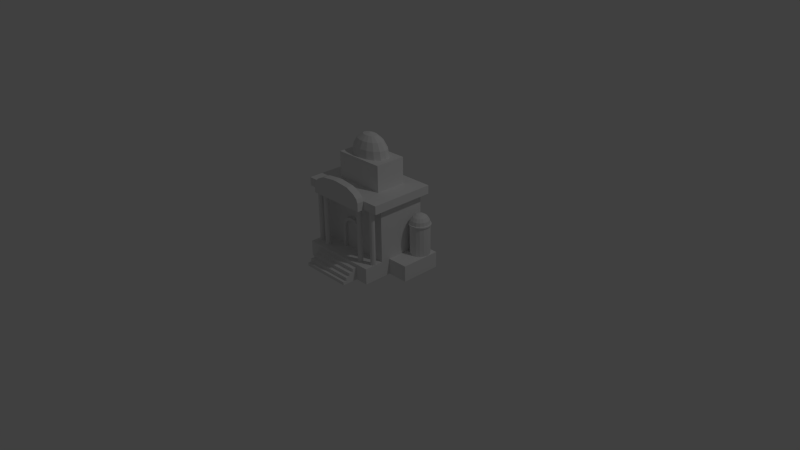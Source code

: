 # Source: Bank.blend  (saved by Blender 2.73.0; exported with 4.5.12 LTS)
import bpy
from mathutils import Matrix  # noqa: F401  (used for matrix-valued properties, if any)

bpy.ops.wm.read_factory_settings(use_empty=True)
scene = bpy.context.scene
scene.name = 'Scene'

# ---- collections
col_collection_1 = bpy.data.collections.new('Collection 1'); scene.collection.children.link(col_collection_1)

# ---- materials (node trees are filled in below, after node groups)
mat_material = bpy.data.materials.new('Material')
mat_material.alpha_threshold = 0.0
mat_material.roughness = 0.5
mat_material.line_color = (0.0, 0.0, 0.0, 1.0)

# ---- material node trees

# ---- world
world_world = bpy.data.worlds.new('World'); scene.world = world_world
world_world.color = (0.05088, 0.05088, 0.05088)
world_world.use_sun_shadow = False
world_world.sun_shadow_jitter_overblur = 0.0
world_world.cycles.sampling_method = 'MANUAL'
world_world.cycles.sample_map_resolution = 256

# ---- cameras
cam_camera = bpy.data.cameras.new('Camera')
cam_camera.clip_end = 100.0
cam_camera.lens = 35.0
cam_camera.sensor_width = 32.0
cam_camera.sensor_height = 18.0
cam_camera.ortho_scale = 7.314
cam_camera.dof.focus_distance = 0.0

# ---- lights
light_lamp = bpy.data.lights.new('Lamp', 'POINT')
light_lamp.transmission_factor = 0.0
light_lamp.cutoff_distance = 30.0
light_lamp.energy = 100.0
light_lamp.shadow_buffer_clip_start = 1.001
light_lamp.shadow_soft_size = 0.1
light_lamp.shadow_maximum_resolution = 0.006
light_lamp.use_absolute_resolution = True
light_lamp.cycles.use_multiple_importance_sampling = False

# ---- meshes
me_cube = bpy.data.meshes.new('Cube')
me_cube.from_pydata([(1.534, 0.6379, -1.0), (1.0, -0.3876, -1.0), (-1.0, -0.6196, -1.0), (-1.526, 0.6379, -1.0), (1.0, 0.6379, -0.5981), (1.0, -0.6196, -0.5981), (-1.0, -0.6196, -0.5981), (-1.0, 0.6379, -0.5981), (1.0, 0.6379, 0.7756), (1.0, -0.6196, 0.7756), (-1.0, -0.6196, 0.7756), (-1.0, 0.6379, 0.7756), (1.0, 0.6379, 0.9892), (1.0, -0.6196, 0.9892), (-1.0, -0.6196, 0.9892), (-1.0, 0.6379, 0.9892), (0.6582, 0.6379, -0.5981), (-0.6582, 0.6379, -0.5981), (0.6582, -0.6196, -0.5981), (-0.6582, -0.6196, -0.5981), (-1.0, -0.3876, -1.0), (1.0, 0.406, -0.5981), (1.0, -0.3876, -0.5981), (-1.0, -0.3876, -0.5981), (-1.0, 0.406, -0.5981), (0.6582, -0.3876, 0.9892), (-0.6582, 0.406, 0.9892), (-0.6582, -0.3876, -1.0), (0.6582, 0.406, 0.9892), (-0.6582, -0.3876, 0.9892), (0.6582, 0.406, 1.652), (0.6582, -0.3876, 1.652), (-0.6582, 0.406, 1.652), (-0.6582, -0.3876, 1.652), (1.163, 0.7377, 0.7756), (1.163, -0.927, 0.7756), (-1.163, -0.927, 0.7756), (-1.163, 0.7377, 0.7756), (1.163, 0.7377, 0.9892), (1.163, -0.927, 0.9892), (-1.163, -0.927, 0.9892), (-1.163, 0.7377, 0.9892), (0.7657, -0.927, 0.7756), (-0.7657, -0.927, 0.7756), (0.7657, -0.927, 0.9892), (-0.7657, -0.927, 0.9892), (1.534, 0.6379, -0.5981), (1.534, -0.3876, -1.0), (1.534, 0.406, -0.5981), (1.534, -0.3876, -0.5981), (-1.526, 0.6379, -0.5981), (-1.526, -0.3876, -1.0), (-1.526, -0.3876, -0.5981), (-1.526, 0.406, -0.5981), (-0.233, 0.01588, 2.147), (-0.4082, 0.01588, 2.03), (-0.5253, 0.01588, 1.854), (-0.5664, 0.01588, 1.648), (-0.2173, 0.0665, 2.147), (-0.3791, 0.1094, 2.03), (-0.4873, 0.1381, 1.854), (-0.5253, 0.1482, 1.648), (-0.1725, 0.1094, 2.147), (-0.2963, 0.1887, 2.03), (-0.3791, 0.2417, 1.854), (-0.4082, 0.2603, 1.648), (-0.1054, 0.1381, 2.147), (-0.1725, 0.2417, 2.03), (-0.2173, 0.3109, 1.854), (-0.233, 0.3352, 1.648), (-0.02634, 0.1482, 2.147), (-0.02634, 0.2603, 2.03), (-0.02634, 0.3352, 1.854), (-0.02634, 0.3616, 1.648), (-0.02634, 0.01588, 2.188), (0.05275, 0.1381, 2.147), (0.1198, 0.2417, 2.03), (0.1646, 0.3109, 1.854), (0.1803, 0.3352, 1.648), (0.1198, 0.1094, 2.147), (0.2437, 0.1887, 2.03), (0.3265, 0.2417, 1.854), (0.3555, 0.2603, 1.648), (0.1646, 0.0665, 2.147), (0.3265, 0.1094, 2.03), (0.4346, 0.1381, 1.854), (0.4726, 0.1482, 1.648), (0.1803, 0.01588, 2.147), (0.3555, 0.01588, 2.03), (0.4726, 0.01588, 1.854), (0.5137, 0.01588, 1.648), (0.1646, -0.03474, 2.147), (0.3265, -0.07766, 2.03), (0.4346, -0.1063, 1.854), (0.4726, -0.1164, 1.648), (0.1198, -0.07766, 2.147), (0.2437, -0.157, 2.03), (0.3265, -0.2099, 1.854), (0.3555, -0.2286, 1.648), (0.05275, -0.1063, 2.147), (0.1198, -0.2099, 2.03), (0.1646, -0.2792, 1.854), (0.1803, -0.3035, 1.648), (-0.02634, -0.1164, 2.147), (-0.02634, -0.2286, 2.03), (-0.02634, -0.3035, 1.854), (-0.02634, -0.3298, 1.648), (0.05711, -0.927, 1.307), (-0.05712, -0.927, 1.307), (-0.05712, -1.109, 1.307), (-0.1054, -0.1063, 2.147), (-0.1725, -0.2099, 2.03), (-0.2173, -0.2792, 1.854), (-0.233, -0.3035, 1.648), (0.05711, -1.109, 1.307), (0.7657, -1.109, 0.7756), (-0.7657, -1.109, 0.7756), (-0.1725, -0.07766, 2.147), (-0.2963, -0.157, 2.03), (-0.3791, -0.2099, 1.854), (-0.4082, -0.2286, 1.648), (0.7657, -1.109, 0.9892), (-0.7657, -1.109, 0.9892), (-0.7657, -0.927, 0.9892), (-0.2173, -0.03474, 2.147), (-0.3791, -0.07766, 2.03), (-0.4873, -0.1063, 1.854), (-0.5253, -0.1164, 1.648), (0.7657, -0.927, 0.9892), (-0.7657, -0.927, 0.7756), (0.7657, -0.927, 0.7756), (0.7275, -1.109, 1.082), (0.6198, -1.109, 1.175), (0.4115, -1.109, 1.268), (0.4115, -0.927, 1.268), (0.6198, -0.927, 1.175), (0.7275, -0.927, 1.082), (-0.7275, -0.927, 1.082), (-0.6198, -0.927, 1.175), (-0.4115, -0.927, 1.268), (-0.4115, -1.109, 1.268), (-0.6198, -1.109, 1.175), (-0.7275, -1.109, 1.082), (1.0, -1.119, -1.0), (-1.0, -1.119, -1.0), (1.0, -1.119, -0.5981), (-1.0, -1.119, -0.5981), (0.6582, -1.119, -1.0), (-0.6582, -1.119, -1.0), (0.6582, -1.119, -0.5981), (-0.6582, -1.119, -0.5981), (-0.9094, -0.7742, -0.5986), (-0.9094, -0.7742, 0.7756), (-0.8715, -0.7865, -0.5986), (-0.8715, -0.7865, 0.7756), (-0.848, -0.8188, -0.5986), (-0.848, -0.8188, 0.7756), (-0.848, -0.8587, -0.5986), (-0.848, -0.8587, 0.7756), (-0.8715, -0.891, -0.5986), (-0.8715, -0.891, 0.7756), (-0.9094, -0.9033, -0.5986), (-0.9094, -0.9033, 0.7756), (-0.9473, -0.891, -0.5986), (-0.9473, -0.891, 0.7756), (-0.9708, -0.8587, -0.5986), (-0.9708, -0.8587, 0.7756), (-0.9708, -0.8188, -0.5986), (-0.9708, -0.8188, 0.7756), (-0.9473, -0.7865, -0.5986), (-0.9473, -0.7865, 0.7756), (-0.5933, -0.8638, -0.5986), (-0.5933, -0.8638, 0.7756), (-0.5554, -0.8761, -0.5986), (-0.5554, -0.8761, 0.7756), (-0.5319, -0.9084, -0.5986), (-0.5319, -0.9084, 0.7756), (-0.5319, -0.9483, -0.5986), (-0.5319, -0.9483, 0.7756), (-0.5554, -0.9806, -0.5986), (-0.5554, -0.9806, 0.7756), (-0.5933, -0.9929, -0.5986), (-0.5933, -0.9929, 0.7756), (-0.6312, -0.9806, -0.5986), (-0.6312, -0.9806, 0.7756), (-0.6547, -0.9483, -0.5986), (-0.6547, -0.9483, 0.7756), (-0.6547, -0.9084, -0.5986), (-0.6547, -0.9084, 0.7756), (-0.6312, -0.8761, -0.5986), (-0.6312, -0.8761, 0.7756), (0.5978, -0.8638, -0.5986), (0.5978, -0.8638, 0.7756), (0.6358, -0.8761, -0.5986), (0.6358, -0.8761, 0.7756), (0.6592, -0.9084, -0.5986), (0.6592, -0.9084, 0.7756), (0.6592, -0.9483, -0.5986), (0.6592, -0.9483, 0.7756), (0.6358, -0.9806, -0.5986), (0.6358, -0.9806, 0.7756), (0.5978, -0.9929, -0.5986), (0.5978, -0.9929, 0.7756), (0.5599, -0.9806, -0.5986), (0.5599, -0.9806, 0.7756), (0.5364, -0.9483, -0.5986), (0.5364, -0.9483, 0.7756), (0.5364, -0.9084, -0.5986), (0.5364, -0.9084, 0.7756), (0.5599, -0.8761, -0.5986), (0.5599, -0.8761, 0.7756), (0.9368, -0.7742, -0.5986), (0.9368, -0.7742, 0.7756), (0.9748, -0.7865, -0.5986), (0.9748, -0.7865, 0.7756), (0.9982, -0.8188, -0.5986), (0.9982, -0.8188, 0.7756), (0.9982, -0.8587, -0.5986), (0.9982, -0.8587, 0.7756), (0.9748, -0.891, -0.5986), (0.9748, -0.891, 0.7756), (0.9368, -0.9033, -0.5986), (0.9368, -0.9033, 0.7756), (0.8989, -0.891, -0.5986), (0.8989, -0.891, 0.7756), (0.8754, -0.8587, -0.5986), (0.8754, -0.8587, 0.7756), (0.8754, -0.8188, -0.5986), (0.8754, -0.8188, 0.7756), (0.8989, -0.7865, -0.5986), (0.8989, -0.7865, 0.7756), (-1.516, 0.3514, -0.5982), (1.184, 0.3514, 0.4137), (1.104, 0.3514, 0.3597), (1.05, 0.3514, 0.279), (1.031, 0.3514, 0.1838), (-1.497, 0.4466, -0.5982), (-1.444, 0.5273, -0.5982), (-1.497, 0.2562, 0.1838), (-1.48, 0.2634, 0.279), (-1.43, 0.2841, 0.3597), (1.192, 0.3878, 0.4137), (1.117, 0.4187, 0.3597), (1.067, 0.4393, 0.279), (1.05, 0.4466, 0.1838), (-1.356, 0.3149, 0.4137), (-1.363, 0.5812, -0.5982), (-1.268, 0.6002, -0.5982), (-1.172, 0.5812, -0.5982), (-1.444, 0.1755, 0.1838), (1.212, 0.4187, 0.4137), (1.155, 0.4758, 0.3597), (1.117, 0.5139, 0.279), (1.104, 0.5273, 0.1838), (-1.43, 0.1889, 0.279), (-1.392, 0.227, 0.3597), (-1.335, 0.2841, 0.4137), (-1.092, 0.5273, -0.5982), (-1.038, 0.4466, -0.5982), (1.243, 0.4393, 0.4137), (1.212, 0.5139, 0.3597), (1.192, 0.5637, 0.279), (1.184, 0.5812, 0.1838), (-1.019, 0.3514, -0.5982), (-1.363, 0.1215, 0.1838), (-1.356, 0.139, 0.279), (-1.335, 0.1889, 0.3597), (-1.304, 0.2634, 0.4137), (1.28, 0.4466, 0.4137), (1.28, 0.5273, 0.3597), (1.28, 0.5812, 0.279), (1.28, 0.6002, 0.1838), (-1.038, 0.2562, -0.5982), (-1.092, 0.1755, -0.5982), (-1.172, 0.1215, -0.5982), (-1.268, 0.1026, 0.1838), (1.28, 0.3514, 0.4326), (1.316, 0.4393, 0.4137), (1.347, 0.5139, 0.3597), (1.368, 0.5637, 0.279), (1.375, 0.5812, 0.1838), (-1.268, 0.1215, 0.279), (-1.268, 0.1755, 0.3597), (-1.268, 0.2562, 0.4137), (-1.268, 0.1026, -0.5982), (-1.363, 0.1215, -0.5982), (1.347, 0.4187, 0.4137), (1.404, 0.4758, 0.3597), (1.442, 0.5139, 0.279), (1.455, 0.5273, 0.1838), (-1.444, 0.1755, -0.5982), (-1.172, 0.1215, 0.1838), (-1.18, 0.139, 0.279), (-1.2, 0.1889, 0.3597), (-1.231, 0.2634, 0.4137), (1.368, 0.3878, 0.4137), (1.442, 0.4187, 0.3597), (1.492, 0.4393, 0.279), (1.509, 0.4466, 0.1838), (-1.497, 0.2562, -0.5982), (-1.092, 0.1755, 0.1838), (-1.105, 0.1889, 0.279), (-1.143, 0.227, 0.3597), (-1.2, 0.2841, 0.4137), (1.375, 0.3514, 0.4137), (1.455, 0.3514, 0.3597), (1.509, 0.3514, 0.279), (1.528, 0.3514, 0.1838), (-1.038, 0.2562, 0.1838), (-1.055, 0.2634, 0.279), (-1.105, 0.2841, 0.3597), (-1.18, 0.3149, 0.4137), (-1.019, 0.3514, 0.1838), (1.368, 0.3149, 0.4137), (1.442, 0.2841, 0.3597), (1.492, 0.2634, 0.279), (1.509, 0.2562, 0.1838), (-1.038, 0.3514, 0.279), (-1.092, 0.3514, 0.3597), (-1.172, 0.3514, 0.4137), (-1.038, 0.4466, 0.1838), (-1.055, 0.4393, 0.279), (1.347, 0.2841, 0.4137), (1.404, 0.227, 0.3597), (1.442, 0.1889, 0.279), (1.455, 0.1755, 0.1838), (-1.105, 0.4187, 0.3597), (-1.18, 0.3878, 0.4137), (1.05, 0.2562, -0.5982), (-1.092, 0.5273, 0.1838), (-1.105, 0.5139, 0.279), (1.316, 0.2634, 0.4137), (1.347, 0.1889, 0.3597), (1.368, 0.139, 0.279), (1.375, 0.1215, 0.1838), (1.104, 0.1755, -0.5982), (1.184, 0.1215, -0.5982), (1.28, 0.1026, -0.5982), (-1.143, 0.4758, 0.3597), (-1.2, 0.4187, 0.4137), (1.28, 0.2562, 0.4137), (1.28, 0.1755, 0.3597), (1.28, 0.1215, 0.279), (1.28, 0.1026, 0.1838), (1.375, 0.1215, -0.5982), (1.455, 0.1755, -0.5982), (1.509, 0.2562, -0.5982), (-1.172, 0.5812, 0.1838), (-1.18, 0.5637, 0.279), (1.243, 0.2634, 0.4137), (1.212, 0.1889, 0.3597), (1.192, 0.139, 0.279), (1.184, 0.1215, 0.1838), (1.528, 0.3514, -0.5982), (1.509, 0.4466, -0.5982), (1.455, 0.5273, -0.5982), (-1.2, 0.5139, 0.3597), (-1.231, 0.4393, 0.4137), (1.212, 0.2841, 0.4137), (1.155, 0.227, 0.3597), (1.117, 0.1889, 0.279), (1.104, 0.1755, 0.1838), (1.375, 0.5812, -0.5982), (1.28, 0.6002, -0.5982), (1.184, 0.5812, -0.5982), (-1.268, 0.3514, 0.4326), (-1.268, 0.6002, 0.1838), (1.192, 0.3149, 0.4137), (1.117, 0.2841, 0.3597), (1.067, 0.2634, 0.279), (1.05, 0.2562, 0.1838), (1.104, 0.5273, -0.5982), (1.05, 0.4466, -0.5982), (1.031, 0.3514, -0.5982), (-1.268, 0.5812, 0.279), (-1.268, 0.5273, 0.3597), (-1.268, 0.4466, 0.4137), (-1.363, 0.5812, 0.1838), (-1.356, 0.5637, 0.279), (-1.335, 0.5139, 0.3597), (-1.304, 0.4393, 0.4137), (-1.444, 0.5273, 0.1838), (-1.43, 0.5139, 0.279), (-1.392, 0.4758, 0.3597), (-1.335, 0.4187, 0.4137), (-1.497, 0.4466, 0.1838), (-1.48, 0.4393, 0.279), (-1.43, 0.4187, 0.3597), (-1.356, 0.3878, 0.4137), (-1.516, 0.3514, 0.1838), (-1.497, 0.3514, 0.279), (-1.444, 0.3514, 0.3597), (-1.363, 0.3514, 0.4137), (1.031, 0.3514, 0.1838), (1.05, 0.4466, 0.1838), (1.104, 0.5273, 0.1838), (1.184, 0.5812, 0.1838), (1.28, 0.6002, 0.1838), (1.375, 0.5812, 0.1838), (1.455, 0.5273, 0.1838), (1.509, 0.4466, 0.1838), (1.528, 0.3514, 0.1838), (1.509, 0.2562, 0.1838), (1.455, 0.1755, 0.1838), (1.375, 0.1215, 0.1838), (1.28, 0.1026, 0.1838), (1.184, 0.1215, 0.1838), (1.104, 0.1755, 0.1838), (1.05, 0.2562, 0.1838), (1.509, 0.2562, 0.1496), (1.104, 0.5273, 0.1496), (1.05, 0.2562, 0.1496), (1.104, 0.1755, 0.1496), (1.528, 0.3514, 0.1496), (1.455, 0.1755, 0.1496), (1.455, 0.5273, 0.1496), (1.184, 0.1215, 0.1496), (1.375, 0.1215, 0.1496), (1.05, 0.4466, 0.1496), (1.375, 0.5812, 0.1496), (1.28, 0.1026, 0.1496), (1.509, 0.4466, 0.1496), (1.184, 0.5812, 0.1496), (1.28, 0.6002, 0.1496), (1.031, 0.3514, 0.1496), (1.031, 0.3514, 0.1838), (1.05, 0.4466, 0.1838), (1.104, 0.5273, 0.1838), (1.184, 0.5812, 0.1838), (1.28, 0.6002, 0.1838), (1.375, 0.5812, 0.1838), (1.455, 0.5273, 0.1838), (1.509, 0.4466, 0.1838), (1.528, 0.3514, 0.1838), (1.509, 0.2562, 0.1838), (1.455, 0.1755, 0.1838), (1.375, 0.1215, 0.1838), (1.28, 0.1026, 0.1838), (1.184, 0.1215, 0.1838), (1.104, 0.1755, 0.1838), (1.05, 0.2562, 0.1838), (1.509, 0.2562, 0.1496), (1.104, 0.5273, 0.1496), (1.05, 0.2562, 0.1496), (1.104, 0.1755, 0.1496), (1.528, 0.3514, 0.1496), (1.455, 0.1755, 0.1496), (1.455, 0.5273, 0.1496), (1.184, 0.1215, 0.1496), (1.375, 0.1215, 0.1496), (1.05, 0.4466, 0.1496), (1.375, 0.5812, 0.1496), (1.28, 0.1026, 0.1496), (1.509, 0.4466, 0.1496), (1.184, 0.5812, 0.1496), (1.28, 0.6002, 0.1496), (1.031, 0.3514, 0.1496), (1.008, 0.3514, 0.1838), (1.029, 0.4552, 0.1838), (1.088, 0.5432, 0.1838), (1.176, 0.6021, 0.1838), (1.28, 0.6227, 0.1838), (1.383, 0.6021, 0.1838), (1.471, 0.5432, 0.1838), (1.53, 0.4552, 0.1838), (1.551, 0.3514, 0.1838), (1.53, 0.2476, 0.1838), (1.471, 0.1595, 0.1838), (1.383, 0.1007, 0.1838), (1.28, 0.08006, 0.1838), (1.176, 0.1007, 0.1838), (1.088, 0.1595, 0.1838), (1.029, 0.2476, 0.1838), (1.53, 0.2476, 0.1496), (1.088, 0.5432, 0.1496), (1.029, 0.2476, 0.1496), (1.088, 0.1595, 0.1496), (1.551, 0.3514, 0.1496), (1.471, 0.1595, 0.1496), (1.471, 0.5432, 0.1496), (1.176, 0.1007, 0.1496), (1.383, 0.1007, 0.1496), (1.029, 0.4552, 0.1496), (1.383, 0.6021, 0.1496), (1.28, 0.08006, 0.1496), (1.53, 0.4552, 0.1496), (1.176, 0.6021, 0.1496), (1.28, 0.6227, 0.1496), (1.008, 0.3514, 0.1496), (-1.516, 0.3514, 0.1838), (-1.497, 0.4466, 0.1838), (-1.444, 0.5273, 0.1838), (-1.363, 0.5812, 0.1838), (-1.268, 0.6002, 0.1838), (-1.172, 0.5812, 0.1838), (-1.092, 0.5273, 0.1838), (-1.038, 0.4466, 0.1838), (-1.019, 0.3514, 0.1838), (-1.038, 0.2562, 0.1838), (-1.092, 0.1755, 0.1838), (-1.172, 0.1215, 0.1838), (-1.268, 0.1026, 0.1838), (-1.363, 0.1215, 0.1838), (-1.444, 0.1755, 0.1838), (-1.497, 0.2562, 0.1838), (-1.038, 0.2562, 0.1496), (-1.444, 0.5273, 0.1496), (-1.497, 0.2562, 0.1496), (-1.444, 0.1755, 0.1496), (-1.019, 0.3514, 0.1496), (-1.092, 0.1755, 0.1496), (-1.092, 0.5273, 0.1496), (-1.363, 0.1215, 0.1496), (-1.172, 0.1215, 0.1496), (-1.497, 0.4466, 0.1496), (-1.172, 0.5812, 0.1496), (-1.268, 0.1026, 0.1496), (-1.038, 0.4466, 0.1496), (-1.363, 0.5812, 0.1496), (-1.268, 0.6002, 0.1496), (-1.516, 0.3514, 0.1496), (-1.516, 0.3514, 0.1838), (-1.497, 0.4466, 0.1838), (-1.444, 0.5273, 0.1838), (-1.363, 0.5812, 0.1838), (-1.268, 0.6002, 0.1838), (-1.172, 0.5812, 0.1838), (-1.092, 0.5273, 0.1838), (-1.038, 0.4466, 0.1838), (-1.019, 0.3514, 0.1838), (-1.038, 0.2562, 0.1838), (-1.092, 0.1755, 0.1838), (-1.172, 0.1215, 0.1838), (-1.268, 0.1026, 0.1838), (-1.363, 0.1215, 0.1838), (-1.444, 0.1755, 0.1838), (-1.497, 0.2562, 0.1838), (-1.038, 0.2562, 0.1496), (-1.444, 0.5273, 0.1496), (-1.497, 0.2562, 0.1496), (-1.444, 0.1755, 0.1496), (-1.019, 0.3514, 0.1496), (-1.092, 0.1755, 0.1496), (-1.092, 0.5273, 0.1496), (-1.363, 0.1215, 0.1496), (-1.172, 0.1215, 0.1496), (-1.497, 0.4466, 0.1496), (-1.172, 0.5812, 0.1496), (-1.268, 0.1026, 0.1496), (-1.038, 0.4466, 0.1496), (-1.363, 0.5812, 0.1496), (-1.268, 0.6002, 0.1496), (-1.516, 0.3514, 0.1496), (-1.539, 0.3514, 0.1838), (-1.518, 0.4552, 0.1838), (-1.46, 0.5432, 0.1838), (-1.371, 0.6021, 0.1838), (-1.268, 0.6227, 0.1838), (-1.164, 0.6021, 0.1838), (-1.076, 0.5432, 0.1838), (-1.017, 0.4552, 0.1838), (-0.9963, 0.3514, 0.1838), (-1.017, 0.2476, 0.1838), (-1.076, 0.1595, 0.1838), (-1.164, 0.1007, 0.1838), (-1.268, 0.08006, 0.1838), (-1.371, 0.1007, 0.1838), (-1.46, 0.1595, 0.1838), (-1.518, 0.2476, 0.1838), (-1.017, 0.2476, 0.1496), (-1.46, 0.5432, 0.1496), (-1.518, 0.2476, 0.1496), (-1.46, 0.1595, 0.1496), (-0.9963, 0.3514, 0.1496), (-1.076, 0.1595, 0.1496), (-1.076, 0.5432, 0.1496), (-1.371, 0.1007, 0.1496), (-1.164, 0.1007, 0.1496), (-1.518, 0.4552, 0.1496), (-1.164, 0.6021, 0.1496), (-1.268, 0.08006, 0.1496), (-1.017, 0.4552, 0.1496), (-1.371, 0.6021, 0.1496), (-1.268, 0.6227, 0.1496), (-1.539, 0.3514, 0.1496), (0.6582, -1.119, -1.0), (-0.6582, -1.119, -1.0), (0.6582, -1.119, -0.5981), (-0.6582, -1.119, -0.5981), (0.6582, -1.119, -0.6785), (0.6582, -1.119, -0.7588), (0.6582, -1.119, -0.8392), (0.6582, -1.119, -0.9196), (-0.6582, -1.119, -0.6785), (-0.6582, -1.119, -0.7588), (-0.6582, -1.119, -0.8392), (-0.6582, -1.119, -0.9196), (0.6582, -1.119, -0.6785), (0.6582, -1.119, -0.7588), (0.6582, -1.119, -0.8392), (0.6582, -1.119, -0.9196), (-0.6582, -1.119, -0.6785), (-0.6582, -1.119, -0.7588), (-0.6582, -1.119, -0.8392), (-0.6582, -1.119, -0.9196), (0.6582, -1.119, -1.0), (-0.6582, -1.119, -1.0), (0.6582, -1.119, -0.6785), (0.6582, -1.119, -0.7588), (0.6582, -1.119, -0.8392), (0.6582, -1.119, -0.9196), (-0.6582, -1.119, -0.6785), (-0.6582, -1.119, -0.7588), (-0.6582, -1.119, -0.8392), (-0.6582, -1.119, -0.9196), (0.6582, -1.232, -0.6785), (0.6582, -1.232, -0.7588), (-0.2024, -0.6951, -0.598), (-0.2822, -0.6168, -0.006629), (-0.6582, -1.232, -0.6785), (-0.6582, -1.232, -0.7588), (-0.2822, -0.6951, -0.598), (-0.2024, -0.6168, -0.598), (-0.2024, -0.6951, -0.006629), (0.6582, -1.336, -0.7588), (0.6582, -1.336, -0.8392), (-0.2822, -0.6951, -0.006629), (-0.6582, -1.336, -0.7588), (-0.6582, -1.336, -0.8392), (-0.2822, -0.6168, -0.598), (-0.2024, -0.6168, -0.006629), (0.6582, -1.434, -0.8392), (0.6582, -1.434, -0.9196), (-0.6582, -1.434, -0.8392), (-0.6582, -1.434, -0.9196), (0.6582, -1.523, -1.0), (-0.6582, -1.523, -1.0), (0.6582, -1.523, -0.9196), (-0.6582, -1.523, -0.9196), (-0.2309, -0.6168, 0.1115), (-0.1659, -0.6951, 0.06504), (-0.2309, -0.6951, 0.1115), (-0.1659, -0.6168, 0.06504), (-0.138, -0.6168, 0.1882), (-0.09156, -0.6951, 0.1231), (-0.138, -0.6951, 0.1882), (-0.09156, -0.6168, 0.1231), (0.006424, -0.6168, 0.2234), (0.006386, -0.6951, 0.1434), (0.006424, -0.6951, 0.2234), (0.006386, -0.6168, 0.1434), (0.1538, -0.6168, 0.1919), (0.1089, -0.6951, 0.1257), (0.1538, -0.6951, 0.1919), (0.1089, -0.6168, 0.1257), (0.2478, -0.6168, 0.1087), (0.1809, -0.6951, 0.06509), (0.2478, -0.6951, 0.1087), (0.1809, -0.6168, 0.06509), (0.3001, -0.6168, -0.006502), (0.2202, -0.6951, -0.006916), (0.3001, -0.6951, -0.006502), (0.2202, -0.6168, -0.006916), (0.3, -0.6168, -0.5981), (0.22, -0.6951, -0.5981), (0.3, -0.6951, -0.5981), (0.22, -0.6168, -0.5981)], [], [(53, 50, 3, 51, 52), (23, 24, 53, 52), (10, 9, 42, 43), (26, 15, 14, 29), (25, 28, 30, 31), (12, 15, 26, 28), (21, 22, 49, 48), (46, 48, 49, 47, 0), (2, 20, 27, 1, 143, 147, 148, 144), (30, 32, 33, 31), (625, 631, 632, 610, 609), (42, 35, 39, 44), (34, 37, 41, 38), (36, 43, 45, 40), (42, 44, 128, 130), (12, 13, 39, 38), (14, 15, 41, 40), (23, 6, 10, 11, 7, 24), (17, 7, 11, 8, 4, 16), (15, 12, 38, 41), (11, 10, 36, 37), (13, 44, 39), (9, 35, 42), (13, 14, 45, 44), (12, 28, 25, 13), (8, 11, 37, 34), (4, 21, 48, 46), (1, 47, 49, 22), (24, 7, 50, 53), (57, 56, 60, 61), (56, 55, 59, 60), (55, 54, 58, 59), (61, 60, 64, 65), (60, 59, 63, 64), (59, 58, 62, 63), (65, 64, 68, 69), (64, 63, 67, 68), (63, 62, 66, 67), (69, 68, 72, 73), (68, 67, 71, 72), (67, 66, 70, 71), (73, 72, 77, 78), (72, 71, 76, 77), (71, 70, 75, 76), (78, 77, 81, 82), (77, 76, 80, 81), (76, 75, 79, 80), (82, 81, 85, 86), (81, 80, 84, 85), (80, 79, 83, 84), (86, 85, 89, 90), (85, 84, 88, 89), (84, 83, 87, 88), (90, 89, 93, 94), (89, 88, 92, 93), (88, 87, 91, 92), (94, 93, 97, 98), (93, 92, 96, 97), (92, 91, 95, 96), (98, 97, 101, 102), (97, 96, 100, 101), (96, 95, 99, 100), (140, 133, 114, 109), (139, 140, 109, 108), (133, 134, 107, 114), (102, 101, 105, 106), (101, 100, 104, 105), (100, 99, 103, 104), (134, 139, 108, 107), (123, 129, 116, 122), (107, 108, 109, 114), (106, 105, 112, 113), (105, 104, 111, 112), (104, 103, 110, 111), (43, 42, 130, 129), (116, 115, 121, 122), (129, 130, 115, 116), (113, 112, 119, 120), (112, 111, 118, 119), (111, 110, 117, 118), (130, 128, 121, 115), (45, 43, 129, 123), (44, 45, 123, 128), (120, 119, 126, 127), (119, 118, 125, 126), (118, 117, 124, 125), (54, 74, 58), (58, 74, 62), (62, 74, 66), (66, 74, 70), (70, 74, 75), (75, 74, 79), (79, 74, 83), (83, 74, 87), (87, 74, 91), (91, 74, 95), (95, 74, 99), (99, 74, 103), (103, 74, 110), (110, 74, 117), (117, 74, 124), (127, 126, 56, 57), (126, 125, 55, 56), (125, 124, 54, 55), (124, 74, 54), (128, 123, 137, 136), (136, 137, 138, 135), (135, 138, 139, 134), (121, 128, 136, 131), (131, 136, 135, 132), (132, 135, 134, 133), (123, 122, 142, 137), (137, 142, 141, 138), (138, 141, 140, 139), (122, 121, 131, 142), (142, 131, 132, 141), (141, 132, 133, 140), (596, 148, 586, 604), (22, 5, 145, 143, 1), (18, 5, 9, 10, 6, 19), (23, 52, 51, 20), (151, 152, 154, 153), (153, 154, 156, 155), (155, 156, 158, 157), (157, 158, 160, 159), (159, 160, 162, 161), (161, 162, 164, 163), (163, 164, 166, 165), (165, 166, 168, 167), (169, 170, 152, 151), (167, 168, 170, 169), (171, 172, 174, 173), (173, 174, 176, 175), (175, 176, 178, 177), (177, 178, 180, 179), (179, 180, 182, 181), (181, 182, 184, 183), (183, 184, 186, 185), (185, 186, 188, 187), (189, 190, 172, 171), (187, 188, 190, 189), (191, 192, 194, 193), (193, 194, 196, 195), (195, 196, 198, 197), (197, 198, 200, 199), (199, 200, 202, 201), (201, 202, 204, 203), (203, 204, 206, 205), (205, 206, 208, 207), (209, 210, 192, 191), (207, 208, 210, 209), (211, 212, 214, 213), (213, 214, 216, 215), (215, 216, 218, 217), (217, 218, 220, 219), (219, 220, 222, 221), (221, 222, 224, 223), (223, 224, 226, 225), (225, 226, 228, 227), (229, 230, 212, 211), (227, 228, 230, 229), (378, 379, 375, 374), (320, 321, 317, 312), (516, 512, 285, 284), (235, 234, 243, 244), (234, 233, 242, 243), (233, 232, 241, 242), (515, 511, 257, 248), (357, 365, 339), (312, 317, 309, 308), (244, 243, 252, 253), (243, 242, 251, 252), (242, 241, 250, 251), (300, 301, 292, 291), (383, 384, 380, 379), (382, 383, 379, 378), (253, 252, 261, 262), (252, 251, 260, 261), (251, 250, 259, 260), (517, 509, 263, 258), (519, 515, 248, 247), (267, 365, 256), (294, 365, 283), (262, 261, 270, 271), (261, 260, 269, 270), (260, 259, 268, 269), (377, 378, 374, 366), (379, 380, 376, 375), (508, 507, 299, 290), (392, 365, 388), (255, 256, 245, 240), (271, 270, 279, 280), (270, 269, 278, 279), (269, 268, 277, 278), (366, 374, 348, 347), (520, 514, 236, 231), (301, 302, 293, 292), (265, 266, 255, 254), (264, 265, 254, 249), (280, 279, 288, 289), (279, 278, 287, 288), (278, 277, 286, 287), (513, 516, 284, 274), (282, 283, 267, 266), (509, 505, 272, 263), (506, 518, 246, 237), (302, 303, 294, 293), (289, 288, 297, 298), (288, 287, 296, 297), (287, 286, 295, 296), (281, 282, 266, 265), (275, 281, 265, 264), (321, 326, 318, 317), (514, 506, 237, 236), (310, 311, 303, 302), (298, 297, 306, 307), (297, 296, 305, 306), (296, 295, 304, 305), (511, 517, 258, 257), (510, 513, 274, 273), (348, 356, 338, 330), (318, 319, 311, 310), (326, 327, 319, 318), (307, 306, 315, 316), (306, 305, 314, 315), (305, 304, 313, 314), (384, 365, 380), (388, 365, 384), (413, 409, 346, 353), (329, 330, 321, 320), (356, 357, 339, 338), (316, 315, 324, 325), (315, 314, 323, 324), (314, 313, 322, 323), (266, 267, 256, 255), (518, 519, 247, 246), (419, 415, 355, 362), (418, 410, 371, 372), (420, 416, 336, 337), (325, 324, 333, 334), (324, 323, 332, 333), (323, 322, 331, 332), (507, 520, 231, 299), (293, 294, 283, 282), (410, 422, 364, 371), (416, 412, 335, 336), (409, 414, 345, 346), (334, 333, 342, 343), (333, 332, 341, 342), (332, 331, 340, 341), (292, 293, 282, 281), (291, 292, 281, 275), (411, 424, 373, 328), (414, 417, 344, 345), (415, 421, 354, 355), (343, 342, 351, 352), (342, 341, 350, 351), (341, 340, 349, 350), (254, 255, 240, 239), (376, 365, 357), (421, 413, 353, 354), (422, 423, 363, 364), (412, 411, 328, 335), (352, 351, 360, 361), (351, 350, 359, 360), (350, 349, 358, 359), (327, 365, 319), (338, 339, 327, 326), (423, 419, 362, 363), (424, 418, 372, 373), (417, 420, 337, 344), (361, 360, 369, 370), (360, 359, 368, 369), (359, 358, 367, 368), (330, 338, 326, 321), (245, 365, 392), (249, 254, 239, 238), (380, 365, 376), (339, 365, 327), (319, 365, 311), (512, 508, 290, 285), (238, 239, 390, 389), (308, 309, 301, 300), (375, 376, 357, 356), (232, 276, 241), (381, 382, 378, 377), (241, 276, 250), (317, 318, 310, 309), (250, 276, 259), (240, 245, 392, 391), (259, 276, 268), (385, 386, 382, 381), (268, 276, 277), (386, 387, 383, 382), (277, 276, 286), (387, 388, 384, 383), (286, 276, 295), (505, 510, 273, 272), (295, 276, 304), (389, 390, 386, 385), (304, 276, 313), (390, 391, 387, 386), (313, 276, 322), (391, 392, 388, 387), (322, 276, 331), (303, 365, 294), (331, 276, 340), (283, 365, 267), (340, 276, 349), (239, 240, 391, 390), (349, 276, 358), (311, 365, 303), (358, 276, 367), (347, 348, 330, 329), (374, 375, 356, 348), (256, 365, 245), (309, 310, 302, 301), (370, 369, 234, 235), (369, 368, 233, 234), (368, 367, 232, 233), (367, 276, 232), (10, 43, 36), (37, 36, 40, 41), (21, 4, 8, 9, 5, 22), (25, 29, 14, 13), (29, 25, 31, 33), (28, 26, 32, 30), (26, 29, 33, 32), (334, 325, 403, 404), (298, 289, 399, 400), (262, 253, 395, 396), (352, 361, 407, 406), (325, 316, 402, 403), (289, 280, 398, 399), (253, 244, 394, 395), (343, 352, 406, 405), (316, 307, 401, 402), (280, 271, 397, 398), (244, 235, 393, 394), (343, 334, 404, 405), (307, 298, 400, 401), (271, 262, 396, 397), (361, 370, 408, 407), (370, 235, 393, 408), (244, 253, 427, 426), (423, 422, 454, 455), (409, 413, 445, 441), (280, 289, 431, 430), (421, 415, 447, 453), (316, 325, 435, 434), (424, 411, 443, 456), (352, 361, 439, 438), (253, 262, 428, 427), (412, 416, 448, 444), (289, 298, 432, 431), (418, 424, 456, 450), (416, 420, 452, 448), (325, 334, 436, 435), (411, 412, 444, 443), (415, 419, 451, 447), (454, 442, 474, 486), (437, 438, 470, 469), (426, 427, 459, 458), (451, 455, 487, 483), (442, 450, 482, 474), (439, 440, 472, 471), (428, 429, 461, 460), (455, 454, 486, 487), (441, 445, 477, 473), (435, 436, 468, 467), (430, 431, 463, 462), (453, 447, 479, 485), (432, 433, 465, 464), (456, 443, 475, 488), (436, 437, 469, 468), (444, 448, 480, 476), (343, 352, 438, 437), (410, 418, 450, 442), (419, 423, 455, 451), (307, 316, 434, 433), (422, 410, 442, 454), (420, 417, 449, 452), (271, 280, 430, 429), (414, 409, 441, 446), (235, 244, 426, 425), (334, 343, 437, 436), (417, 414, 446, 449), (298, 307, 433, 432), (413, 421, 453, 445), (262, 271, 429, 428), (361, 370, 440, 439), (370, 235, 425, 440), (468, 469, 484, 481), (457, 458, 482, 488), (461, 462, 483, 487), (471, 472, 475, 476), (460, 461, 487, 486), (464, 465, 477, 485), (463, 464, 485, 479), (467, 468, 481, 478), (472, 457, 488, 475), (466, 467, 478, 473), (470, 471, 476, 480), (459, 460, 486, 474), (469, 470, 480, 484), (458, 459, 474, 482), (462, 463, 479, 483), (465, 466, 473, 477), (452, 449, 481, 484), (446, 441, 473, 478), (433, 434, 466, 465), (449, 446, 478, 481), (431, 432, 464, 463), (445, 453, 485, 477), (429, 430, 462, 461), (440, 425, 457, 472), (447, 451, 483, 479), (443, 444, 476, 475), (427, 428, 460, 459), (438, 439, 471, 470), (448, 452, 484, 480), (450, 456, 488, 482), (425, 426, 458, 457), (434, 435, 467, 466), (291, 300, 499, 500), (320, 329, 495, 496), (377, 381, 491, 492), (264, 249, 503, 502), (300, 308, 498, 499), (329, 347, 494, 495), (381, 385, 490, 491), (275, 264, 502, 501), (308, 312, 497, 498), (347, 366, 493, 494), (385, 389, 489, 490), (275, 291, 500, 501), (312, 320, 496, 497), (366, 377, 492, 493), (249, 238, 504, 503), (238, 389, 489, 504), (385, 381, 523, 522), (519, 518, 550, 551), (505, 509, 541, 537), (347, 329, 527, 526), (517, 511, 543, 549), (308, 300, 531, 530), (520, 507, 539, 552), (264, 249, 535, 534), (381, 377, 524, 523), (508, 512, 544, 540), (329, 320, 528, 527), (514, 520, 552, 546), (512, 516, 548, 544), (300, 291, 532, 531), (507, 508, 540, 539), (511, 515, 547, 543), (550, 538, 570, 582), (533, 534, 566, 565), (522, 523, 555, 554), (547, 551, 583, 579), (538, 546, 578, 570), (535, 536, 568, 567), (524, 525, 557, 556), (551, 550, 582, 583), (537, 541, 573, 569), (531, 532, 564, 563), (526, 527, 559, 558), (549, 543, 575, 581), (528, 529, 561, 560), (552, 539, 571, 584), (532, 533, 565, 564), (540, 544, 576, 572), (275, 264, 534, 533), (506, 514, 546, 538), (515, 519, 551, 547), (312, 308, 530, 529), (518, 506, 538, 550), (516, 513, 545, 548), (366, 347, 526, 525), (510, 505, 537, 542), (389, 385, 522, 521), (291, 275, 533, 532), (513, 510, 542, 545), (320, 312, 529, 528), (509, 517, 549, 541), (377, 366, 525, 524), (249, 238, 536, 535), (238, 389, 521, 536), (564, 565, 580, 577), (553, 554, 578, 584), (557, 558, 579, 583), (567, 568, 571, 572), (556, 557, 583, 582), (560, 561, 573, 581), (559, 560, 581, 575), (563, 564, 577, 574), (568, 553, 584, 571), (562, 563, 574, 569), (566, 567, 572, 576), (555, 556, 582, 570), (565, 566, 576, 580), (554, 555, 570, 578), (558, 559, 575, 579), (561, 562, 569, 573), (548, 545, 577, 580), (542, 537, 569, 574), (529, 530, 562, 561), (545, 542, 574, 577), (527, 528, 560, 559), (541, 549, 581, 573), (525, 526, 558, 557), (536, 521, 553, 568), (543, 547, 579, 575), (539, 540, 572, 571), (523, 524, 556, 555), (534, 535, 567, 566), (544, 548, 580, 576), (546, 552, 584, 578), (521, 522, 554, 553), (530, 531, 563, 562), (597, 587, 588, 601), (589, 149, 587, 597), (149, 150, 588, 587), (148, 147, 585, 586), (147, 592, 600, 585), (592, 591, 599, 600), (591, 590, 598, 599), (590, 589, 597, 598), (601, 602, 612, 611), (602, 603, 613, 612), (603, 604, 614, 613), (597, 601, 611, 607), (150, 593, 601, 588), (593, 594, 602, 601), (594, 595, 603, 602), (595, 596, 604, 603), (5, 18, 19, 6, 146, 150, 149, 145), (6, 23, 20, 2, 144, 146), (593, 150, 146, 144, 148, 596, 595, 594), (611, 612, 620, 619), (607, 611, 619, 615), (600, 599, 609, 610), (599, 598, 608, 609), (598, 597, 607, 608), (604, 586, 606, 614), (585, 600, 610, 605), (586, 585, 605, 606), (618, 626, 641, 639), (616, 620, 627, 624), (616, 615, 619, 620), (608, 607, 615, 616), (616, 624, 625, 609, 608), (625, 628, 633, 631), (625, 624, 627, 628), (613, 628, 627, 620, 612), (614, 634, 633, 628, 613), (632, 634, 638, 637), (632, 631, 633, 634), (632, 637, 635, 605, 610), (630, 623, 617, 622), (635, 637, 638, 636), (623, 626, 621, 617), (626, 618, 629, 621), (606, 605, 635, 636), (145, 149, 589, 590, 591, 592, 147, 143), (3, 50, 7, 17, 16, 4, 46, 0), (20, 51, 3, 0, 47, 1, 27), (35, 34, 38, 39), (14, 40, 45), (9, 8, 34, 35), (606, 636, 638, 634, 614), (639, 641, 645, 643), (623, 630, 642, 640), (626, 623, 640, 641), (643, 645, 649, 647), (640, 642, 646, 644), (641, 640, 644, 645), (647, 649, 653, 651), (644, 646, 650, 648), (645, 644, 648, 649), (651, 653, 657, 655), (648, 650, 654, 652), (649, 648, 652, 653), (655, 657, 661, 659), (652, 654, 658, 656), (653, 652, 656, 657), (659, 661, 665, 663), (656, 658, 662, 660), (657, 656, 660, 661), (660, 662, 666, 664), (661, 660, 664, 665)])
_uv = me_cube.uv_layers.new(name='UVMap')
_uv.uv.foreach_set('vector', [0.8498, 0.7671, 0.8498, 0.735, 0.9048, 0.735, 0.9048, 0.8768, 0.8498, 0.8768, 0.3156, 0.8101, 0.3156, 0.7004, 0.3876, 0.7004, 0.3876, 0.8101, 0.6686, 0.6208, 0.6686, 0.3443, 0.7107, 0.3767, 0.7107, 0.5885, 0.6653, 0.2519, 0.697, 0.2991, 0.525, 0.2991, 0.5568, 0.2519, 0.1812, 0.6683, 0.1812, 0.778, 0.09059, 0.778, 0.09059, 0.6683, 0.697, 0.0226, 0.697, 0.2991, 0.6653, 0.2519, 0.6653, 0.06986, 0.2426, 0.778, 0.2426, 0.6683, 0.3156, 0.6683, 0.3156, 0.778, 0.1346, 0.778, 0.1346, 0.8101, 0.1346, 0.9198, 0.07966, 0.9198, 0.07966, 0.778, 0.3109, 0.0727, 0.3427, 0.0727, 0.3427, 0.12, 0.3427, 0.3492, 0.2426, 0.3492, 0.2426, 0.302, 0.2426, 0.12, 0.2426, 0.0727, 0.483, 0.8254, 0.483, 0.6434, 0.5915, 0.6434, 0.5915, 0.8254, 0.9204, 0.2375, 0.9204, 0.224, 0.9314, 0.224, 0.9314, 0.2675, 0.9204, 0.2675, 0.5664, 0.954, 0.5664, 0.899, 0.5956, 0.899, 0.5956, 0.954, 0.8808, 0.2765, 0.8808, 0.5982, 0.8516, 0.5982, 0.8516, 0.2765, 0.6248, 0.899, 0.6248, 0.954, 0.5956, 0.954, 0.5956, 0.899, 0.0, 0.0, 0.0, 0.0, 0.0, 0.0, 0.0, 0.0, 0.697, 0.0226, 0.525, 0.0226, 0.483, 1.154e-07, 0.7107, 0.0, 0.525, 0.2991, 0.697, 0.2991, 0.7107, 0.3217, 0.483, 0.3217, 0.1001, 0.6128, 0.06835, 0.6128, 0.06835, 0.423, 0.2404, 0.423, 0.2404, 0.6128, 0.2086, 0.6128, 0.1877, 0.3031, 0.1877, 0.3504, 4.892e-08, 0.3504, 0.0, 0.07383, 0.1877, 0.07383, 0.1877, 0.1211, 0.697, 0.2991, 0.697, 0.0226, 0.7107, 0.0, 0.7107, 0.3217, 0.4966, 0.6208, 0.6686, 0.6208, 0.7107, 0.6434, 0.483, 0.6434, 0.525, 0.0226, 0.483, 0.05499, 0.483, 1.154e-07, 0.6686, 0.3443, 0.7107, 0.3217, 0.7107, 0.3767, 0.525, 0.0226, 0.525, 0.2991, 0.483, 0.2667, 0.483, 0.05499, 0.697, 0.0226, 0.6653, 0.06986, 0.5568, 0.06986, 0.525, 0.0226, 0.4966, 0.3443, 0.4966, 0.6208, 0.483, 0.6434, 0.483, 0.3217, 0.2426, 0.8101, 0.2426, 0.778, 0.3156, 0.778, 0.3156, 0.8101, 0.8138, 0.873, 0.8138, 0.9468, 0.7588, 0.9468, 0.7588, 0.873, 0.3156, 0.7004, 0.3156, 0.6683, 0.3876, 0.6683, 0.3876, 0.7004, 0.5483, 0.899, 0.5483, 0.9278, 0.5315, 0.9281, 0.5302, 0.8993, 0.5483, 0.9278, 0.5483, 0.9527, 0.5355, 0.9529, 0.5315, 0.9281, 0.2735, 0.8101, 0.2735, 0.8343, 0.2666, 0.8365, 0.2607, 0.8141, 0.7122, 0.735, 0.7405, 0.7403, 0.7398, 0.7552, 0.7114, 0.7512, 0.7405, 0.7403, 0.7646, 0.7552, 0.7641, 0.7667, 0.7398, 0.7552, 0.2607, 0.8141, 0.2666, 0.8365, 0.2607, 0.8427, 0.2498, 0.8255, 0.7114, 0.7512, 0.7398, 0.7552, 0.7393, 0.7776, 0.7109, 0.7754, 0.7398, 0.7552, 0.7641, 0.7667, 0.7637, 0.7838, 0.7393, 0.7776, 0.2498, 0.8255, 0.2607, 0.8427, 0.2568, 0.8519, 0.2426, 0.8427, 0.7109, 0.7754, 0.7393, 0.7776, 0.7391, 0.804, 0.7107, 0.804, 0.7393, 0.7776, 0.7637, 0.7838, 0.7636, 0.804, 0.7391, 0.804, 0.7637, 0.7838, 0.7804, 0.7931, 0.7803, 0.804, 0.7636, 0.804, 0.7107, 0.804, 0.7391, 0.804, 0.7393, 0.8304, 0.7109, 0.8326, 0.7391, 0.804, 0.7636, 0.804, 0.7637, 0.8242, 0.7393, 0.8304, 0.7636, 0.804, 0.7803, 0.804, 0.7804, 0.8149, 0.7637, 0.8242, 0.7109, 0.8326, 0.7393, 0.8304, 0.7398, 0.8528, 0.7114, 0.8568, 0.7393, 0.8304, 0.7637, 0.8242, 0.7641, 0.8413, 0.7398, 0.8528, 0.2426, 0.8831, 0.2568, 0.8738, 0.2607, 0.8831, 0.2498, 0.9002, 0.7114, 0.8568, 0.7398, 0.8528, 0.7405, 0.8677, 0.7122, 0.873, 0.7398, 0.8528, 0.7641, 0.8413, 0.7646, 0.8528, 0.7405, 0.8677, 0.2498, 0.9002, 0.2607, 0.8831, 0.2666, 0.8893, 0.2607, 0.9117, 0.9421, 0.6379, 0.9407, 0.6666, 0.924, 0.6664, 0.924, 0.6376, 0.9407, 0.6666, 0.9368, 0.6915, 0.924, 0.6913, 0.924, 0.6664, 0.2607, 0.9117, 0.2666, 0.8893, 0.2735, 0.8915, 0.2735, 0.9157, 0.924, 0.6376, 0.924, 0.6664, 0.9073, 0.6666, 0.9059, 0.6379, 0.924, 0.6664, 0.924, 0.6913, 0.9112, 0.6915, 0.9073, 0.6666, 0.2735, 0.9157, 0.2735, 0.8915, 0.2804, 0.8893, 0.2863, 0.9117, 0.7816, 0.735, 0.8099, 0.7403, 0.8093, 0.7552, 0.781, 0.7512, 0.8099, 0.7403, 0.834, 0.7552, 0.8336, 0.7667, 0.8093, 0.7552, 0.2863, 0.9117, 0.2804, 0.8893, 0.2863, 0.8831, 0.2971, 0.9002, 0.781, 0.7512, 0.8093, 0.7552, 0.8089, 0.7776, 0.7805, 0.7754, 0.8093, 0.7552, 0.8336, 0.7667, 0.8333, 0.7838, 0.8089, 0.7776, 0.2971, 0.9002, 0.2863, 0.8831, 0.2902, 0.8738, 0.3044, 0.8831, 0.7842, 0.3255, 0.7842, 0.4393, 0.779, 0.3903, 0.779, 0.3745, 0.881, 0.5776, 0.9059, 0.5776, 0.9059, 0.6266, 0.881, 0.6266, 0.9059, 0.6913, 0.881, 0.6913, 0.881, 0.6423, 0.9059, 0.6423, 0.7805, 0.7754, 0.8089, 0.7776, 0.8088, 0.804, 0.7804, 0.804, 0.8089, 0.7776, 0.8333, 0.7838, 0.8332, 0.804, 0.8088, 0.804, 0.8333, 0.7838, 0.8498, 0.7931, 0.8498, 0.804, 0.8332, 0.804, 0.1864, 0.7173, 0.1864, 0.8311, 0.1812, 0.7821, 0.1812, 0.7663, 0.9598, 0.4971, 0.9598, 0.5266, 0.9349, 0.5266, 0.9349, 0.4971, 0.881, 0.6423, 0.881, 0.6266, 0.9059, 0.6266, 0.9059, 0.6423, 0.7804, 0.804, 0.8088, 0.804, 0.8089, 0.8304, 0.7805, 0.8326, 0.8088, 0.804, 0.8332, 0.804, 0.8333, 0.8242, 0.8089, 0.8304, 0.8332, 0.804, 0.8498, 0.804, 0.8498, 0.8149, 0.8333, 0.8242, 0.0, 0.0, 0.0, 0.0, 0.0, 0.0, 0.0, 0.0, 0.8516, 0.2765, 0.8516, 0.4883, 0.8224, 0.4883, 0.8224, 0.2765, 0.9234, 1.648e-08, 0.9234, 0.2117, 0.8985, 0.2117, 0.8985, 0.0, 0.7805, 0.8326, 0.8089, 0.8304, 0.8093, 0.8528, 0.781, 0.8568, 0.8089, 0.8304, 0.8333, 0.8242, 0.8336, 0.8413, 0.8093, 0.8528, 0.3044, 0.8427, 0.2902, 0.8519, 0.2863, 0.8427, 0.2971, 0.8255, 0.9059, 0.7341, 0.9059, 0.7046, 0.9308, 0.7046, 0.9308, 0.7341, 0.0, 0.0, 0.0, 0.0, 0.0, 0.0, 0.0, 0.0, 0.0, 0.0, 0.0, 0.0, 0.0, 0.0, 0.0, 0.0, 0.781, 0.8568, 0.8093, 0.8528, 0.8099, 0.8677, 0.7816, 0.873, 0.8093, 0.8528, 0.8336, 0.8413, 0.834, 0.8528, 0.8099, 0.8677, 0.2971, 0.8255, 0.2863, 0.8427, 0.2804, 0.8365, 0.2863, 0.8141, 0.2735, 0.8343, 0.2735, 0.8629, 0.2666, 0.8365, 0.2666, 0.8365, 0.2735, 0.8629, 0.2607, 0.8427, 0.2607, 0.8427, 0.2735, 0.8629, 0.2568, 0.8519, 0.2568, 0.8519, 0.2735, 0.8629, 0.2554, 0.8629, 0.2554, 0.8629, 0.2735, 0.8629, 0.2568, 0.8738, 0.2568, 0.8738, 0.2735, 0.8629, 0.2607, 0.8831, 0.2607, 0.8831, 0.2735, 0.8629, 0.2666, 0.8893, 0.2666, 0.8893, 0.2735, 0.8629, 0.2735, 0.8915, 0.2735, 0.8915, 0.2735, 0.8629, 0.2804, 0.8893, 0.2804, 0.8893, 0.2735, 0.8629, 0.2863, 0.8831, 0.2863, 0.8831, 0.2735, 0.8629, 0.2902, 0.8738, 0.2902, 0.8738, 0.2735, 0.8629, 0.2916, 0.8629, 0.2916, 0.8629, 0.2735, 0.8629, 0.2902, 0.8519, 0.2902, 0.8519, 0.2735, 0.8629, 0.2863, 0.8427, 0.2863, 0.8427, 0.2735, 0.8629, 0.2804, 0.8365, 0.5664, 0.8993, 0.565, 0.9281, 0.5483, 0.9278, 0.5483, 0.899, 0.565, 0.9281, 0.5611, 0.9529, 0.5483, 0.9527, 0.5483, 0.9278, 0.2863, 0.8141, 0.2804, 0.8365, 0.2735, 0.8343, 0.2735, 0.8101, 0.2804, 0.8365, 0.2735, 0.8629, 0.2735, 0.8343, 0.2245, 0.6683, 0.2245, 0.88, 0.2118, 0.8748, 0.2118, 0.6736, 0.2118, 0.6736, 0.2118, 0.8748, 0.1991, 0.8599, 0.1991, 0.6885, 0.1991, 0.6885, 0.1991, 0.8599, 0.1864, 0.8311, 0.1864, 0.7173, 0.9308, 0.7046, 0.9059, 0.7046, 0.9059, 0.6915, 0.9308, 0.6915, 0.9059, 0.735, 0.881, 0.735, 0.881, 0.7201, 0.9059, 0.7201, 0.9059, 0.7201, 0.881, 0.7201, 0.881, 0.6913, 0.9059, 0.6913, 0.9598, 0.4971, 0.9349, 0.4971, 0.9349, 0.484, 0.9598, 0.484, 0.881, 0.5339, 0.9059, 0.5339, 0.9059, 0.5487, 0.881, 0.5487, 0.881, 0.5487, 0.9059, 0.5487, 0.9059, 0.5776, 0.881, 0.5776, 0.8224, 0.2765, 0.8224, 0.4883, 0.8097, 0.483, 0.8097, 0.2818, 0.8097, 0.2818, 0.8097, 0.483, 0.797, 0.4681, 0.797, 0.2967, 0.797, 0.2967, 0.797, 0.4681, 0.7842, 0.4393, 0.7842, 0.3255, 0.0, 0.0, 0.0, 0.0, 0.0, 0.0, 0.0, 0.0, 0.3427, 0.4786, 0.3109, 0.4786, 0.2426, 0.4786, 0.2426, 0.423, 0.3427, 0.423, 0.7107, 0.04726, 0.7107, 3.296e-08, 0.8985, 0.0, 0.8985, 0.2765, 0.7107, 0.2765, 0.7107, 0.2293, 0.2361, 0.88, 0.2361, 0.9527, 0.1812, 0.9527, 0.1812, 0.88, 0.9948, 0.5339, 0.9948, 0.7236, 0.9896, 0.7237, 0.9896, 0.5339, 0.1775, 0.7782, 0.1775, 0.968, 0.173, 0.9678, 0.173, 0.778, 0.173, 0.778, 0.173, 0.9678, 0.1676, 0.9678, 0.1676, 0.778, 0.1676, 0.778, 0.1676, 0.9678, 0.1632, 0.968, 0.1632, 0.7782, 0.9876, 6.929e-05, 0.9876, 0.1899, 0.9824, 0.1898, 0.9824, 0.0, 0.9824, 0.0, 0.9824, 0.1898, 0.9772, 0.1899, 0.9772, 6.93e-05, 0.952, 0.0001443, 0.952, 0.19, 0.9475, 0.1898, 0.9475, 0.0, 0.9475, 0.0, 0.9475, 0.1898, 0.9421, 0.1898, 0.9421, 0.0, 1.0, 0.5339, 1.0, 0.7237, 0.9948, 0.7236, 0.9948, 0.5339, 0.9421, 0.0, 0.9421, 0.1898, 0.9377, 0.19, 0.9377, 0.0001443, 0.9928, 0.0, 0.9928, 0.1898, 0.9876, 0.1898, 0.9876, 8.617e-05, 0.9672, 0.7352, 0.9672, 0.925, 0.9628, 0.9248, 0.9628, 0.735, 0.9628, 0.735, 0.9628, 0.9248, 0.9573, 0.9248, 0.9573, 0.735, 0.9573, 0.735, 0.9573, 0.9248, 0.9529, 0.925, 0.9529, 0.7352, 0.9885, 0.7351, 0.9885, 0.9249, 0.9834, 0.9249, 0.9834, 0.735, 0.9834, 0.735, 0.9834, 0.9249, 0.9782, 0.9249, 0.9782, 0.7351, 0.9377, 0.0001443, 0.9377, 0.19, 0.9333, 0.1898, 0.9333, 0.0, 0.9333, 0.0, 0.9333, 0.1898, 0.9278, 0.1898, 0.9278, 0.0, 0.998, 8.618e-05, 0.998, 0.1898, 0.9928, 0.1898, 0.9928, 0.0, 0.9278, 0.0, 0.9278, 0.1898, 0.9234, 0.19, 0.9234, 0.0001443, 0.9876, 0.2765, 0.9876, 0.4663, 0.9825, 0.4664, 0.9825, 0.2766, 0.9662, 0.0001483, 0.9662, 0.19, 0.9618, 0.1898, 0.9618, 0.0, 0.9618, 0.0, 0.9618, 0.1898, 0.9564, 0.1898, 0.9564, 0.0, 0.9564, 0.0, 0.9564, 0.1898, 0.952, 0.19, 0.952, 0.0001483, 0.3876, 0.8102, 0.3876, 1.0, 0.3824, 0.9999, 0.3824, 0.8101, 0.3824, 0.8101, 0.3824, 0.9999, 0.3772, 1.0, 0.3772, 0.8102, 0.2388, 0.6684, 0.2388, 0.8583, 0.2344, 0.8581, 0.2344, 0.6683, 0.2344, 0.6683, 0.2344, 0.8581, 0.2289, 0.8581, 0.2289, 0.6683, 0.9928, 0.2766, 0.9928, 0.4664, 0.9876, 0.4663, 0.9876, 0.2765, 0.2289, 0.6683, 0.2289, 0.8581, 0.2245, 0.8583, 0.2245, 0.6684, 0.9937, 0.9249, 0.9937, 0.7351, 0.9989, 0.735, 0.9989, 0.9248, 0.1632, 0.7782, 0.1632, 0.968, 0.1587, 0.9678, 0.1587, 0.778, 0.1587, 0.778, 0.1587, 0.9678, 0.1533, 0.9678, 0.1533, 0.778, 0.1533, 0.778, 0.1533, 0.9678, 0.1489, 0.968, 0.1489, 0.7782, 0.9896, 0.5339, 0.9896, 0.7238, 0.9844, 0.7237, 0.9844, 0.5339, 0.9844, 0.5339, 0.9844, 0.7237, 0.9792, 0.7238, 0.9792, 0.5339, 0.1489, 0.7782, 0.1489, 0.968, 0.1445, 0.9678, 0.1445, 0.778, 0.1445, 0.778, 0.1445, 0.9678, 0.139, 0.9678, 0.139, 0.778, 0.9885, 0.9248, 0.9885, 0.735, 0.9937, 0.7351, 0.9937, 0.9249, 0.139, 0.778, 0.139, 0.9678, 0.1346, 0.968, 0.1346, 0.7782, 0.638, 0.9112, 0.6494, 0.914, 0.6493, 0.9233, 0.6379, 0.9233, 0.6746, 0.9102, 0.6877, 0.9112, 0.6876, 0.9233, 0.6745, 0.9233, 0.9341, 0.4836, 0.921, 0.4837, 0.921, 0.3804, 0.9341, 0.3803, 0.2426, 0.94, 0.2557, 0.94, 0.2558, 0.9522, 0.2427, 0.9532, 0.2557, 0.94, 0.2671, 0.94, 0.2672, 0.9493, 0.2558, 0.9522, 0.4727, 0.9027, 0.4666, 0.9119, 0.4619, 0.91, 0.4641, 0.899, 0.3986, 0.9537, 0.3876, 0.9541, 0.3876, 0.8508, 0.3986, 0.8504, 0.4993, 0.9338, 0.5066, 0.9229, 0.504, 0.9358, 0.6745, 0.9233, 0.6876, 0.9233, 0.6877, 0.9355, 0.6746, 0.9365, 0.2427, 0.9532, 0.2558, 0.9522, 0.2561, 0.9625, 0.243, 0.9643, 0.2558, 0.9522, 0.2672, 0.9493, 0.2674, 0.9572, 0.2561, 0.9625, 0.4641, 0.899, 0.4619, 0.91, 0.4568, 0.91, 0.4547, 0.899, 0.1048, 0.9198, 0.1179, 0.9217, 0.1176, 0.932, 0.1045, 0.931, 0.483, 0.9181, 0.4938, 0.9203, 0.4938, 0.9254, 0.483, 0.9276, 0.6384, 0.9009, 0.6496, 0.9061, 0.6494, 0.914, 0.638, 0.9112, 0.9105, 0.484, 0.9236, 0.4858, 0.9232, 0.4961, 0.9101, 0.4951, 0.9236, 0.4858, 0.9349, 0.4911, 0.9346, 0.499, 0.9232, 0.4961, 0.4547, 0.899, 0.4568, 0.91, 0.4521, 0.9119, 0.446, 0.9027, 0.9418, 0.9422, 0.9288, 0.9421, 0.9288, 0.8388, 0.9418, 0.8389, 0.4116, 0.9535, 0.3986, 0.9537, 0.3986, 0.8504, 0.4116, 0.8503, 0.5138, 0.9119, 0.5066, 0.9229, 0.5091, 0.91, 0.5193, 0.9203, 0.5066, 0.9229, 0.5174, 0.9156, 0.9101, 0.4951, 0.9232, 0.4961, 0.9231, 0.5083, 0.91, 0.5083, 0.9232, 0.4961, 0.9346, 0.499, 0.9345, 0.5083, 0.9231, 0.5083, 0.446, 0.9027, 0.4521, 0.9119, 0.4485, 0.9156, 0.4394, 0.9094, 0.6249, 0.9102, 0.638, 0.9112, 0.6379, 0.9233, 0.6248, 0.9233, 0.483, 0.9276, 0.4938, 0.9254, 0.4957, 0.9302, 0.4866, 0.9364, 0.9581, 0.3803, 0.9471, 0.3799, 0.9471, 0.2766, 0.9581, 0.277, 0.4993, 0.9119, 0.5066, 0.9229, 0.4957, 0.9156, 0.5113, 0.899, 0.5091, 0.91, 0.504, 0.91, 0.5019, 0.899, 0.91, 0.5083, 0.9231, 0.5083, 0.9232, 0.5205, 0.9101, 0.5215, 0.9231, 0.5083, 0.9345, 0.5083, 0.9346, 0.5176, 0.9232, 0.5205, 0.4394, 0.9094, 0.4485, 0.9156, 0.4466, 0.9203, 0.4358, 0.9181, 0.6248, 0.9233, 0.6379, 0.9233, 0.638, 0.9355, 0.6249, 0.9365, 0.9341, 0.3798, 0.921, 0.3799, 0.921, 0.2766, 0.9341, 0.2765, 0.1179, 0.9217, 0.1291, 0.9269, 0.1289, 0.9348, 0.1176, 0.932, 0.1176, 0.9563, 0.1289, 0.9535, 0.1291, 0.9613, 0.1179, 0.9666, 0.1045, 0.9573, 0.1176, 0.9563, 0.1179, 0.9666, 0.1048, 0.9685, 0.9101, 0.5215, 0.9232, 0.5205, 0.9236, 0.5308, 0.9105, 0.5326, 0.9232, 0.5205, 0.9346, 0.5176, 0.9349, 0.5255, 0.9236, 0.5308, 0.4358, 0.9181, 0.4466, 0.9203, 0.4466, 0.9254, 0.4358, 0.9276, 0.9471, 0.4837, 0.9341, 0.4836, 0.9341, 0.3803, 0.9471, 0.3804, 0.5266, 0.9094, 0.5174, 0.9156, 0.5138, 0.9119, 0.5199, 0.9027, 0.9288, 0.9421, 0.9158, 0.9422, 0.9158, 0.8389, 0.9288, 0.8388, 0.4357, 0.9541, 0.4247, 0.9537, 0.4247, 0.8504, 0.4357, 0.8508, 0.5302, 0.9276, 0.5193, 0.9254, 0.5193, 0.9203, 0.5302, 0.9181, 0.6501, 0.899, 0.6632, 0.9009, 0.6629, 0.9112, 0.6498, 0.9102, 0.6632, 0.9009, 0.6745, 0.9061, 0.6742, 0.914, 0.6629, 0.9112, 0.4358, 0.9276, 0.4466, 0.9254, 0.4485, 0.9302, 0.4394, 0.9364, 0.1175, 0.9441, 0.1288, 0.9441, 0.1289, 0.9535, 0.1176, 0.9563, 0.1044, 0.9441, 0.1175, 0.9441, 0.1176, 0.9563, 0.1045, 0.9573, 0.6877, 0.9112, 0.699, 0.914, 0.699, 0.9233, 0.6876, 0.9233, 0.921, 0.3799, 0.91, 0.3803, 0.91, 0.277, 0.921, 0.2766, 0.5266, 0.9364, 0.5174, 0.9302, 0.5193, 0.9254, 0.5302, 0.9276, 0.6498, 0.9102, 0.6629, 0.9112, 0.6628, 0.9233, 0.6496, 0.9233, 0.6629, 0.9112, 0.6742, 0.914, 0.6741, 0.9233, 0.6628, 0.9233, 0.4394, 0.9364, 0.4485, 0.9302, 0.4521, 0.9338, 0.446, 0.9431, 0.9529, 0.9425, 0.9418, 0.9422, 0.9418, 0.8389, 0.9529, 0.8392, 0.9581, 0.484, 0.9471, 0.4837, 0.9471, 0.3804, 0.9581, 0.3807, 0.638, 0.9355, 0.6494, 0.9327, 0.6496, 0.9405, 0.6384, 0.9458, 0.5199, 0.9431, 0.5138, 0.9338, 0.5174, 0.9302, 0.5266, 0.9364, 0.5113, 0.9467, 0.5091, 0.9358, 0.5138, 0.9338, 0.5199, 0.9431, 0.6496, 0.9233, 0.6628, 0.9233, 0.6629, 0.9355, 0.6498, 0.9365, 0.6628, 0.9233, 0.6741, 0.9233, 0.6742, 0.9327, 0.6629, 0.9355, 0.446, 0.9431, 0.4521, 0.9338, 0.4568, 0.9358, 0.4547, 0.9467, 0.4938, 0.9203, 0.5066, 0.9229, 0.4938, 0.9254, 0.4957, 0.9156, 0.5066, 0.9229, 0.4938, 0.9203, 0.9288, 0.8383, 0.9158, 0.8384, 0.9158, 0.7352, 0.9288, 0.735, 0.6749, 0.899, 0.688, 0.9009, 0.6877, 0.9112, 0.6746, 0.9102, 0.4932, 0.9431, 0.4993, 0.9338, 0.504, 0.9358, 0.5019, 0.9467, 0.6498, 0.9365, 0.6629, 0.9355, 0.6632, 0.9458, 0.6501, 0.9477, 0.6629, 0.9355, 0.6742, 0.9327, 0.6745, 0.9405, 0.6632, 0.9458, 0.4547, 0.9467, 0.4568, 0.9358, 0.4619, 0.9358, 0.4641, 0.9467, 0.5199, 0.9027, 0.5138, 0.9119, 0.5091, 0.91, 0.5113, 0.899, 0.4247, 0.9537, 0.4116, 0.9535, 0.4116, 0.8503, 0.4247, 0.8504, 0.8123, 0.6212, 0.8013, 0.6216, 0.8013, 0.5183, 0.8123, 0.5179, 0.9169, 0.6373, 0.9059, 0.6376, 0.9059, 0.5343, 0.9169, 0.534, 0.7348, 0.9763, 0.7217, 0.9764, 0.7217, 0.8731, 0.7348, 0.873, 0.08007, 0.9198, 0.09315, 0.9217, 0.09288, 0.932, 0.07977, 0.931, 0.09315, 0.9217, 0.1044, 0.9269, 0.1042, 0.9348, 0.09288, 0.932, 0.4641, 0.9467, 0.4619, 0.9358, 0.4666, 0.9338, 0.4727, 0.9431, 0.9471, 0.3799, 0.9341, 0.3798, 0.9341, 0.2765, 0.9471, 0.2766, 0.5302, 0.9181, 0.5193, 0.9203, 0.5174, 0.9156, 0.5266, 0.9094, 0.8494, 0.6216, 0.8384, 0.6212, 0.8384, 0.5179, 0.8494, 0.5183, 0.7217, 0.9764, 0.7107, 0.9767, 0.7107, 0.8734, 0.7217, 0.8731, 0.9158, 0.8384, 0.9048, 0.8388, 0.9048, 0.7355, 0.9158, 0.7352, 0.07977, 0.931, 0.09288, 0.932, 0.09278, 0.9441, 0.07966, 0.9441, 0.09288, 0.932, 0.1042, 0.9348, 0.1041, 0.9441, 0.09278, 0.9441, 0.4727, 0.9431, 0.4666, 0.9338, 0.4702, 0.9302, 0.4794, 0.9364, 0.1176, 0.932, 0.1289, 0.9348, 0.1288, 0.9441, 0.1175, 0.9441, 0.1045, 0.931, 0.1176, 0.932, 0.1175, 0.9441, 0.1044, 0.9441, 0.943, 0.6373, 0.9299, 0.6372, 0.9299, 0.5339, 0.943, 0.534, 0.7588, 0.9767, 0.7478, 0.9764, 0.7478, 0.8731, 0.7588, 0.8734, 0.9529, 0.8388, 0.9418, 0.8384, 0.9418, 0.7352, 0.9529, 0.7355, 0.07966, 0.9441, 0.09278, 0.9441, 0.09288, 0.9563, 0.07977, 0.9573, 0.09278, 0.9441, 0.1041, 0.9441, 0.1042, 0.9535, 0.09288, 0.9563, 0.4794, 0.9364, 0.4702, 0.9302, 0.4721, 0.9254, 0.483, 0.9276, 0.2809, 0.9175, 0.2922, 0.9228, 0.292, 0.9307, 0.2806, 0.9278, 0.4957, 0.9302, 0.5066, 0.9229, 0.4993, 0.9338, 0.9418, 0.8384, 0.9288, 0.8383, 0.9288, 0.735, 0.9418, 0.7352, 0.8384, 0.6212, 0.8254, 0.621, 0.8254, 0.5178, 0.8384, 0.5179, 0.954, 0.6376, 0.943, 0.6373, 0.943, 0.534, 0.954, 0.5343, 0.07977, 0.9573, 0.09288, 0.9563, 0.09315, 0.9666, 0.08007, 0.9685, 0.09288, 0.9563, 0.1042, 0.9535, 0.1044, 0.9613, 0.09315, 0.9666, 0.483, 0.9276, 0.4721, 0.9254, 0.4721, 0.9203, 0.483, 0.9181, 0.5091, 0.9358, 0.5066, 0.9229, 0.5138, 0.9338, 0.5019, 0.9467, 0.504, 0.9358, 0.5091, 0.9358, 0.5113, 0.9467, 0.8254, 0.621, 0.8123, 0.6212, 0.8123, 0.5179, 0.8254, 0.5178, 0.9299, 0.6372, 0.9169, 0.6373, 0.9169, 0.534, 0.9299, 0.5339, 0.7478, 0.9764, 0.7348, 0.9763, 0.7348, 0.873, 0.7478, 0.8731, 0.243, 0.9157, 0.2561, 0.9175, 0.2558, 0.9278, 0.2427, 0.9268, 0.2561, 0.9175, 0.2674, 0.9228, 0.2672, 0.9307, 0.2558, 0.9278, 0.483, 0.9181, 0.4721, 0.9203, 0.4702, 0.9156, 0.4794, 0.9094, 0.688, 0.9009, 0.6993, 0.9061, 0.699, 0.914, 0.6877, 0.9112, 0.504, 0.91, 0.5066, 0.9229, 0.4993, 0.9119, 0.2678, 0.9157, 0.2809, 0.9175, 0.2806, 0.9278, 0.2675, 0.9268, 0.4938, 0.9254, 0.5066, 0.9229, 0.4957, 0.9302, 0.504, 0.9358, 0.5066, 0.9229, 0.5091, 0.9358, 0.5138, 0.9338, 0.5066, 0.9229, 0.5174, 0.9302, 0.921, 0.4837, 0.91, 0.484, 0.91, 0.3807, 0.921, 0.3804, 0.2675, 0.9268, 0.2806, 0.9278, 0.2805, 0.94, 0.2674, 0.94, 0.6746, 0.9365, 0.6877, 0.9355, 0.688, 0.9458, 0.6749, 0.9477, 0.4866, 0.9364, 0.4957, 0.9302, 0.4993, 0.9338, 0.4932, 0.9431, 0.4666, 0.9119, 0.4594, 0.9229, 0.4619, 0.91, 0.6253, 0.899, 0.6384, 0.9009, 0.638, 0.9112, 0.6249, 0.9102, 0.4619, 0.91, 0.4594, 0.9229, 0.4568, 0.91, 0.6876, 0.9233, 0.699, 0.9233, 0.699, 0.9327, 0.6877, 0.9355, 0.4568, 0.91, 0.4594, 0.9229, 0.4521, 0.9119, 0.5019, 0.899, 0.504, 0.91, 0.4993, 0.9119, 0.4932, 0.9027, 0.4521, 0.9119, 0.4594, 0.9229, 0.4485, 0.9156, 0.2675, 0.9532, 0.2806, 0.9522, 0.2809, 0.9625, 0.2678, 0.9643, 0.4485, 0.9156, 0.4594, 0.9229, 0.4466, 0.9203, 0.2806, 0.9522, 0.292, 0.9493, 0.2922, 0.9572, 0.2809, 0.9625, 0.4466, 0.9203, 0.4594, 0.9229, 0.4466, 0.9254, 0.4866, 0.9094, 0.4957, 0.9156, 0.4938, 0.9203, 0.483, 0.9181, 0.4466, 0.9254, 0.4594, 0.9229, 0.4485, 0.9302, 0.9158, 0.9422, 0.9048, 0.9425, 0.9048, 0.8392, 0.9158, 0.8389, 0.4485, 0.9302, 0.4594, 0.9229, 0.4521, 0.9338, 0.2674, 0.94, 0.2805, 0.94, 0.2806, 0.9522, 0.2675, 0.9532, 0.4521, 0.9338, 0.4594, 0.9229, 0.4568, 0.9358, 0.2805, 0.94, 0.2919, 0.94, 0.292, 0.9493, 0.2806, 0.9522, 0.4568, 0.9358, 0.4594, 0.9229, 0.4619, 0.9358, 0.4932, 0.9027, 0.4993, 0.9119, 0.4957, 0.9156, 0.4866, 0.9094, 0.4619, 0.9358, 0.4594, 0.9229, 0.4666, 0.9338, 0.5193, 0.9254, 0.5066, 0.9229, 0.5193, 0.9203, 0.4666, 0.9338, 0.4594, 0.9229, 0.4702, 0.9302, 0.5174, 0.9156, 0.5066, 0.9229, 0.5138, 0.9119, 0.4702, 0.9302, 0.4594, 0.9229, 0.4721, 0.9254, 0.2806, 0.9278, 0.292, 0.9307, 0.2919, 0.94, 0.2805, 0.94, 0.4721, 0.9254, 0.4594, 0.9229, 0.4721, 0.9203, 0.5174, 0.9302, 0.5066, 0.9229, 0.5193, 0.9254, 0.4721, 0.9203, 0.4594, 0.9229, 0.4702, 0.9156, 0.6249, 0.9365, 0.638, 0.9355, 0.6384, 0.9458, 0.6253, 0.9477, 0.6379, 0.9233, 0.6493, 0.9233, 0.6494, 0.9327, 0.638, 0.9355, 0.5091, 0.91, 0.5066, 0.9229, 0.504, 0.91, 0.6877, 0.9355, 0.699, 0.9327, 0.6993, 0.9405, 0.688, 0.9458, 0.2427, 0.9268, 0.2558, 0.9278, 0.2557, 0.94, 0.2426, 0.94, 0.2558, 0.9278, 0.2672, 0.9307, 0.2671, 0.94, 0.2557, 0.94, 0.4794, 0.9094, 0.4702, 0.9156, 0.4666, 0.9119, 0.4727, 0.9027, 0.4702, 0.9156, 0.4594, 0.9229, 0.4666, 0.9119, 0.6686, 0.6208, 0.7107, 0.5885, 0.7107, 0.6434, 0.4719, 0.6683, 0.4719, 0.8984, 0.4427, 0.8984, 0.4427, 0.6683, 0.4512, 0.4786, 0.483, 0.4786, 0.483, 0.6683, 0.3109, 0.6683, 0.3109, 0.4786, 0.3427, 0.4786, 0.5568, 0.06986, 0.5568, 0.2519, 0.525, 0.2991, 0.525, 0.0226, 0.8013, 0.553, 0.8013, 0.735, 0.7107, 0.735, 0.7107, 0.553, 0.6821, 0.6434, 0.6821, 0.8254, 0.5915, 0.8254, 0.5915, 0.6434, 0.09059, 0.6683, 0.09059, 0.778, 0.0, 0.778, 1.631e-08, 0.6683, 0.0, 0.0, 0.0, 0.0, 0.0, 0.0, 0.0, 0.0, 0.0, 0.0, 0.0, 0.0, 0.0, 0.0, 0.0, 0.0, 0.0, 0.0, 0.0, 0.0, 0.0, 0.0, 0.0, 0.0, 0.0, 0.0, 0.0, 0.0, 0.0, 0.0, 0.0, 0.0, 0.0, 0.0, 0.0, 0.0, 0.0, 0.0, 0.0, 0.0, 0.0, 0.0, 0.0, 0.0, 0.0, 0.0, 0.0, 0.0, 0.0, 0.0, 0.0, 0.0, 0.0, 0.0, 0.0, 0.0, 0.0, 0.0, 0.0, 0.0, 0.0, 0.0, 0.0, 0.0, 0.0, 0.0, 0.0, 0.0, 0.0, 0.0, 0.0, 0.0, 0.0, 0.0, 0.0, 0.0, 0.0, 0.0, 0.0, 0.0, 0.0, 0.0, 0.0, 0.0, 0.0, 0.0, 0.0, 0.0, 0.0, 0.0, 0.0, 0.0, 0.0, 0.0, 0.0, 0.0, 0.0, 0.0, 0.0, 0.0, 0.0, 0.0, 0.0, 0.0, 0.0, 0.0, 0.0, 0.0, 0.0, 0.0, 0.0, 0.0, 0.0, 0.0, 0.0, 0.0, 0.0, 0.0, 0.0, 0.0, 0.0, 0.0, 0.0, 0.0, 0.0, 0.0, 0.0, 0.0, 0.0, 0.0, 0.0, 0.0, 0.0, 0.0, 0.0, 0.0, 0.0, 0.0, 0.0, 0.0, 0.0, 0.0, 0.0, 0.0, 0.0, 0.0, 0.0, 0.0, 0.0, 0.0, 0.0, 0.0, 0.0, 0.0, 0.0, 0.0, 0.0, 0.0, 0.0, 0.0, 0.0, 0.0, 0.0, 0.0, 0.0, 0.0, 0.0, 0.0, 0.0, 0.0, 0.0, 0.0, 0.0, 0.0, 0.0, 0.0, 0.0, 0.0, 0.0, 0.0, 0.0, 0.0, 0.0, 0.0, 0.0, 0.0, 0.0, 0.0, 0.0, 0.0, 0.0, 0.0, 0.0, 0.0, 0.0, 0.0, 0.0, 0.0, 0.0, 0.0, 0.0, 0.0, 0.0, 0.0, 0.0, 0.0, 0.0, 0.0, 0.0, 0.0, 0.0, 0.0, 0.0, 0.0, 0.0, 0.0, 0.0, 0.0, 0.0, 0.0, 0.0, 0.0, 0.0, 0.0, 0.0, 0.0, 0.0, 0.0, 0.0, 0.0, 0.0, 0.0, 0.0, 0.0, 0.0, 0.0, 0.0, 0.0, 0.0, 0.0, 0.0, 0.0, 0.0, 0.0, 0.0, 0.0, 0.0, 0.0, 0.0, 0.0, 0.0, 0.0, 0.0, 0.0, 0.0, 0.0, 0.5639, 0.8813, 0.5733, 0.8908, 0.5716, 0.8934, 0.5613, 0.8831, 0.6984, 0.8555, 0.6933, 0.8431, 0.6958, 0.8414, 0.7014, 0.8549, 0.6461, 0.8336, 0.6367, 0.8431, 0.6341, 0.8414, 0.6444, 0.831, 0.5588, 0.8555, 0.5588, 0.8689, 0.5558, 0.8695, 0.5558, 0.8549, 0.5733, 0.8908, 0.5855, 0.896, 0.5849, 0.899, 0.5716, 0.8934, 0.6839, 0.8336, 0.6716, 0.8285, 0.6722, 0.8254, 0.6856, 0.831, 0.6316, 0.8555, 0.6316, 0.8689, 0.6286, 0.8695, 0.6286, 0.8549, 0.5588, 0.8689, 0.5639, 0.8813, 0.5613, 0.8831, 0.5558, 0.8695, 0.5988, 0.8285, 0.5855, 0.8285, 0.5849, 0.8254, 0.5994, 0.8254, 0.6933, 0.8813, 0.6984, 0.8689, 0.7014, 0.8695, 0.6958, 0.8831, 0.6367, 0.8813, 0.6461, 0.8908, 0.6444, 0.8934, 0.6341, 0.8831, 0.5733, 0.8336, 0.5639, 0.8431, 0.5613, 0.8414, 0.5716, 0.831, 0.6583, 0.896, 0.6716, 0.896, 0.6722, 0.899, 0.6577, 0.899, 0.5988, 0.896, 0.6111, 0.8908, 0.6128, 0.8934, 0.5994, 0.899, 0.6984, 0.8689, 0.6984, 0.8555, 0.7014, 0.8549, 0.7014, 0.8695, 0.6205, 0.8813, 0.6256, 0.8689, 0.6286, 0.8695, 0.623, 0.8831, 0.0, 0.0, 0.0, 0.0, 0.0, 0.0, 0.0, 0.0, 0.0, 0.0, 0.0, 0.0, 0.0, 0.0, 0.0, 0.0, 0.0, 0.0, 0.0, 0.0, 0.0, 0.0, 0.0, 0.0, 0.0, 0.0, 0.0, 0.0, 0.0, 0.0, 0.0, 0.0, 0.0, 0.0, 0.0, 0.0, 0.0, 0.0, 0.0, 0.0, 0.0, 0.0, 0.0, 0.0, 0.0, 0.0, 0.0, 0.0, 0.0, 0.0, 0.0, 0.0, 0.0, 0.0, 0.0, 0.0, 0.0, 0.0, 0.0, 0.0, 0.0, 0.0, 0.0, 0.0, 0.0, 0.0, 0.0, 0.0, 0.0, 0.0, 0.0, 0.0, 0.0, 0.0, 0.0, 0.0, 0.0, 0.0, 0.0, 0.0, 0.0, 0.0, 0.0, 0.0, 0.0, 0.0, 0.0, 0.0, 0.0, 0.0, 0.0, 0.0, 0.0, 0.0, 0.0, 0.0, 0.0, 0.0, 0.0, 0.0, 0.0, 0.0, 0.0, 0.0, 0.0, 0.0, 0.0, 0.0, 0.0, 0.0, 0.0, 0.0, 0.0, 0.0, 0.0, 0.0, 0.0, 0.0, 0.0, 0.0, 0.0, 0.0, 0.0, 0.0, 0.0, 0.0, 0.0, 0.0, 0.9469, 0.6498, 0.9468, 0.6641, 0.9421, 0.6641, 0.9422, 0.6498, 0.3737, 0.9102, 0.3738, 0.9246, 0.3691, 0.9246, 0.369, 0.9102, 0.9013, 0.9034, 0.9014, 0.9177, 0.8967, 0.9177, 0.8966, 0.9034, 0.3741, 0.8837, 0.3738, 0.8958, 0.3691, 0.8958, 0.3695, 0.8837, 0.9014, 0.889, 0.9013, 0.9034, 0.8966, 0.9034, 0.8967, 0.889, 0.7093, 0.8907, 0.7091, 0.905, 0.7045, 0.905, 0.7046, 0.8907, 0.7096, 0.8785, 0.7093, 0.8907, 0.7046, 0.8907, 0.705, 0.8785, 0.9472, 0.6376, 0.9469, 0.6498, 0.9422, 0.6498, 0.9425, 0.6376, 0.3738, 0.8958, 0.3737, 0.9102, 0.369, 0.9102, 0.3691, 0.8958, 0.7093, 0.9194, 0.7096, 0.9315, 0.705, 0.9315, 0.7046, 0.9194, 0.9469, 0.6785, 0.9472, 0.6907, 0.9425, 0.6907, 0.9422, 0.6785, 0.9018, 0.8768, 0.9014, 0.889, 0.8967, 0.889, 0.8971, 0.8768, 0.9468, 0.6641, 0.9469, 0.6785, 0.9422, 0.6785, 0.9421, 0.6641, 0.3738, 0.9246, 0.3741, 0.9367, 0.3695, 0.9367, 0.3691, 0.9246, 0.9014, 0.9177, 0.9018, 0.9299, 0.8971, 0.9299, 0.8967, 0.9177, 0.7091, 0.905, 0.7093, 0.9194, 0.7046, 0.9194, 0.7045, 0.905, 0.6256, 0.8555, 0.6205, 0.8431, 0.623, 0.8414, 0.6286, 0.8549, 0.6111, 0.8336, 0.5988, 0.8285, 0.5994, 0.8254, 0.6128, 0.831, 0.6716, 0.896, 0.6839, 0.8908, 0.6856, 0.8934, 0.6722, 0.899, 0.6205, 0.8431, 0.6111, 0.8336, 0.6128, 0.831, 0.623, 0.8414, 0.6461, 0.8908, 0.6583, 0.896, 0.6577, 0.899, 0.6444, 0.8934, 0.5855, 0.8285, 0.5733, 0.8336, 0.5716, 0.831, 0.5849, 0.8254, 0.6316, 0.8689, 0.6367, 0.8813, 0.6341, 0.8831, 0.6286, 0.8695, 0.6716, 0.8285, 0.6583, 0.8285, 0.6577, 0.8254, 0.6722, 0.8254, 0.5639, 0.8431, 0.5588, 0.8555, 0.5558, 0.8549, 0.5613, 0.8414, 0.6111, 0.8908, 0.6205, 0.8813, 0.623, 0.8831, 0.6128, 0.8934, 0.6367, 0.8431, 0.6316, 0.8555, 0.6286, 0.8549, 0.6341, 0.8414, 0.6933, 0.8431, 0.6839, 0.8336, 0.6856, 0.831, 0.6958, 0.8414, 0.6256, 0.8689, 0.6256, 0.8555, 0.6286, 0.8549, 0.6286, 0.8695, 0.5855, 0.896, 0.5988, 0.896, 0.5994, 0.899, 0.5849, 0.899, 0.6583, 0.8285, 0.6461, 0.8336, 0.6444, 0.831, 0.6577, 0.8254, 0.6839, 0.8908, 0.6933, 0.8813, 0.6958, 0.8831, 0.6856, 0.8934, 0.0, 0.0, 0.0, 0.0, 0.0, 0.0, 0.0, 0.0, 0.0, 0.0, 0.0, 0.0, 0.0, 0.0, 0.0, 0.0, 0.0, 0.0, 0.0, 0.0, 0.0, 0.0, 0.0, 0.0, 0.0, 0.0, 0.0, 0.0, 0.0, 0.0, 0.0, 0.0, 0.0, 0.0, 0.0, 0.0, 0.0, 0.0, 0.0, 0.0, 0.0, 0.0, 0.0, 0.0, 0.0, 0.0, 0.0, 0.0, 0.0, 0.0, 0.0, 0.0, 0.0, 0.0, 0.0, 0.0, 0.0, 0.0, 0.0, 0.0, 0.0, 0.0, 0.0, 0.0, 0.0, 0.0, 0.0, 0.0, 0.0, 0.0, 0.0, 0.0, 0.0, 0.0, 0.0, 0.0, 0.0, 0.0, 0.0, 0.0, 0.0, 0.0, 0.0, 0.0, 0.0, 0.0, 0.0, 0.0, 0.0, 0.0, 0.0, 0.0, 0.0, 0.0, 0.0, 0.0, 0.0, 0.0, 0.0, 0.0, 0.0, 0.0, 0.0, 0.0, 0.0, 0.0, 0.0, 0.0, 0.0, 0.0, 0.0, 0.0, 0.0, 0.0, 0.0, 0.0, 0.0, 0.0, 0.0, 0.0, 0.0, 0.0, 0.0, 0.0, 0.0, 0.0, 0.0, 0.0, 0.0, 0.0, 0.0, 0.0, 0.0, 0.0, 0.0, 0.0, 0.0, 0.0, 0.0, 0.0, 0.0, 0.0, 0.0, 0.0, 0.0, 0.0, 0.0, 0.0, 0.0, 0.0, 0.0, 0.0, 0.0, 0.0, 0.0, 0.0, 0.0, 0.0, 0.0, 0.0, 0.0, 0.0, 0.0, 0.0, 0.0, 0.0, 0.0, 0.0, 0.0, 0.0, 0.0, 0.0, 0.0, 0.0, 0.0, 0.0, 0.0, 0.0, 0.0, 0.0, 0.0, 0.0, 0.0, 0.0, 0.0, 0.0, 0.0, 0.0, 0.0, 0.0, 0.0, 0.0, 0.0, 0.0, 0.0, 0.0, 0.0, 0.0, 0.0, 0.0, 0.0, 0.0, 0.0, 0.0, 0.0, 0.0, 0.0, 0.0, 0.0, 0.0, 0.0, 0.0, 0.0, 0.0, 0.0, 0.0, 0.0, 0.0, 0.0, 0.0, 0.0, 0.0, 0.0, 0.0, 0.0, 0.0, 0.0, 0.0, 0.0, 0.0, 0.0, 0.0, 0.0, 0.0, 0.0, 0.0, 0.0, 0.0, 0.0, 0.0, 0.0, 0.0, 0.0, 0.0, 0.0, 0.0, 0.0, 0.0, 0.0, 0.0, 0.0, 0.0, 0.0, 0.0, 0.0, 0.0, 0.3341, 0.8131, 0.3219, 0.8183, 0.3202, 0.8157, 0.3335, 0.8101, 0.526, 0.896, 0.5383, 0.8908, 0.54, 0.8934, 0.5266, 0.899, 0.5477, 0.8431, 0.5383, 0.8336, 0.54, 0.831, 0.5502, 0.8414, 0.3597, 0.8183, 0.3474, 0.8131, 0.348, 0.8101, 0.3614, 0.8157, 0.3219, 0.8183, 0.3125, 0.8278, 0.3099, 0.826, 0.3202, 0.8157, 0.5477, 0.8813, 0.5527, 0.8689, 0.5558, 0.8695, 0.5502, 0.8831, 0.526, 0.8285, 0.5127, 0.8285, 0.5121, 0.8254, 0.5266, 0.8254, 0.3474, 0.8131, 0.3341, 0.8131, 0.3335, 0.8101, 0.348, 0.8101, 0.3691, 0.866, 0.3742, 0.8536, 0.3772, 0.8542, 0.3716, 0.8677, 0.5005, 0.8908, 0.5127, 0.896, 0.5121, 0.899, 0.4988, 0.8934, 0.5005, 0.8336, 0.4911, 0.8431, 0.4885, 0.8414, 0.4988, 0.831, 0.3742, 0.8402, 0.3691, 0.8278, 0.3716, 0.826, 0.3772, 0.8396, 0.486, 0.8555, 0.486, 0.8689, 0.483, 0.8695, 0.483, 0.8549, 0.3074, 0.8402, 0.3074, 0.8536, 0.3044, 0.8542, 0.3044, 0.8396, 0.5127, 0.896, 0.526, 0.896, 0.5266, 0.899, 0.5121, 0.899, 0.3125, 0.866, 0.3219, 0.8755, 0.3202, 0.8781, 0.3099, 0.8677, 0.0, 0.0, 0.0, 0.0, 0.0, 0.0, 0.0, 0.0, 0.0, 0.0, 0.0, 0.0, 0.0, 0.0, 0.0, 0.0, 0.0, 0.0, 0.0, 0.0, 0.0, 0.0, 0.0, 0.0, 0.0, 0.0, 0.0, 0.0, 0.0, 0.0, 0.0, 0.0, 0.0, 0.0, 0.0, 0.0, 0.0, 0.0, 0.0, 0.0, 0.0, 0.0, 0.0, 0.0, 0.0, 0.0, 0.0, 0.0, 0.0, 0.0, 0.0, 0.0, 0.0, 0.0, 0.0, 0.0, 0.0, 0.0, 0.0, 0.0, 0.0, 0.0, 0.0, 0.0, 0.0, 0.0, 0.0, 0.0, 0.0, 0.0, 0.0, 0.0, 0.0, 0.0, 0.0, 0.0, 0.0, 0.0, 0.0, 0.0, 0.0, 0.0, 0.0, 0.0, 0.0, 0.0, 0.0, 0.0, 0.0, 0.0, 0.0, 0.0, 0.0, 0.0, 0.0, 0.0, 0.0, 0.0, 0.0, 0.0, 0.0, 0.0, 0.0, 0.0, 0.0, 0.0, 0.0, 0.0, 0.0, 0.0, 0.0, 0.0, 0.0, 0.0, 0.0, 0.0, 0.0, 0.0, 0.0, 0.0, 0.0, 0.0, 0.0, 0.0, 0.0, 0.0, 0.0, 0.0, 0.9427, 0.2526, 0.9428, 0.2383, 0.9475, 0.2383, 0.9474, 0.2526, 0.6998, 0.9255, 0.6996, 0.9112, 0.7043, 0.9112, 0.7044, 0.9255, 0.7091, 0.852, 0.7093, 0.8663, 0.7046, 0.8663, 0.7045, 0.852, 0.6993, 0.9521, 0.6996, 0.9399, 0.7043, 0.9399, 0.704, 0.9521, 0.7093, 0.8376, 0.7091, 0.852, 0.7045, 0.852, 0.7046, 0.8376, 0.2409, 0.8922, 0.2408, 0.9066, 0.2361, 0.9066, 0.2362, 0.8922, 0.2413, 0.88, 0.2409, 0.8922, 0.2362, 0.8922, 0.2366, 0.88, 0.9424, 0.2648, 0.9427, 0.2526, 0.9474, 0.2526, 0.9471, 0.2648, 0.6996, 0.9399, 0.6998, 0.9255, 0.7044, 0.9255, 0.7043, 0.9399, 0.2409, 0.9209, 0.2413, 0.9331, 0.2366, 0.9331, 0.2362, 0.9209, 0.9427, 0.2239, 0.9424, 0.2117, 0.9471, 0.2117, 0.9474, 0.2239, 0.7097, 0.8254, 0.7093, 0.8376, 0.7046, 0.8376, 0.705, 0.8254, 0.9428, 0.2383, 0.9427, 0.2239, 0.9474, 0.2239, 0.9475, 0.2383, 0.6996, 0.9112, 0.6993, 0.899, 0.704, 0.899, 0.7043, 0.9112, 0.7093, 0.8663, 0.7097, 0.8785, 0.705, 0.8785, 0.7046, 0.8663, 0.2408, 0.9066, 0.2409, 0.9209, 0.2362, 0.9209, 0.2361, 0.9066, 0.3341, 0.8806, 0.3474, 0.8806, 0.348, 0.8837, 0.3335, 0.8837, 0.3597, 0.8755, 0.3691, 0.866, 0.3716, 0.8677, 0.3614, 0.8781, 0.486, 0.8689, 0.4911, 0.8813, 0.4885, 0.8831, 0.483, 0.8695, 0.3474, 0.8806, 0.3597, 0.8755, 0.3614, 0.8781, 0.348, 0.8837, 0.4911, 0.8431, 0.486, 0.8555, 0.483, 0.8549, 0.4885, 0.8414, 0.3742, 0.8536, 0.3742, 0.8402, 0.3772, 0.8396, 0.3772, 0.8542, 0.5127, 0.8285, 0.5005, 0.8336, 0.4988, 0.831, 0.5121, 0.8254, 0.5527, 0.8689, 0.5527, 0.8555, 0.5558, 0.8549, 0.5558, 0.8695, 0.3691, 0.8278, 0.3597, 0.8183, 0.3614, 0.8157, 0.3716, 0.826, 0.3074, 0.8536, 0.3125, 0.866, 0.3099, 0.8677, 0.3044, 0.8542, 0.5383, 0.8336, 0.526, 0.8285, 0.5266, 0.8254, 0.54, 0.831, 0.5383, 0.8908, 0.5477, 0.8813, 0.5502, 0.8831, 0.54, 0.8934, 0.3219, 0.8755, 0.3341, 0.8806, 0.3335, 0.8837, 0.3202, 0.8781, 0.3125, 0.8278, 0.3074, 0.8402, 0.3044, 0.8396, 0.3099, 0.826, 0.5527, 0.8555, 0.5477, 0.8431, 0.5502, 0.8414, 0.5558, 0.8549, 0.4911, 0.8813, 0.5005, 0.8908, 0.4988, 0.8934, 0.4885, 0.8831, 0.9772, 0.182, 0.9662, 0.182, 0.9662, 0.0, 0.9772, 1.648e-08, 0.0, 0.0, 0.0, 0.0, 0.0, 0.0, 0.0, 0.0, 0.0, 0.0, 0.0, 0.0, 0.0, 0.0, 0.0, 0.0, 0.0, 0.0, 0.0, 0.0, 0.0, 0.0, 0.0, 0.0, 0.0, 0.0, 0.0, 0.0, 0.0, 0.0, 0.0, 0.0, 0.0, 0.0, 0.0, 0.0, 0.0, 0.0, 0.0, 0.0, 0.0, 0.0, 0.0, 0.0, 0.0, 0.0, 0.0, 0.0, 0.0, 0.0, 0.0, 0.0, 0.0, 0.0, 0.0, 0.0, 0.0, 0.0, 0.0, 0.0, 0.0, 0.0, 0.0, 0.0, 0.0, 0.0, 0.0, 0.0, 0.0, 0.0, 0.0, 0.0, 0.0, 0.0, 0.0, 0.0, 0.0, 0.0, 0.0, 0.0, 0.0, 0.0, 0.0, 0.0, 0.0, 0.0, 0.0, 0.0, 0.0, 0.0, 0.0, 0.0, 0.0, 0.0, 0.0, 0.0, 0.0, 0.0, 0.0, 0.0, 0.0, 0.0, 0.0, 0.0, 0.0, 0.0, 0.0, 0.0, 0.0, 0.0, 0.0, 0.0, 0.0, 0.0, 0.0, 0.0, 0.0, 0.0, 0.0, 0.0, 0.779, 0.2765, 0.779, 0.3238, 0.779, 0.5058, 0.779, 0.553, 0.7107, 0.553, 0.7107, 0.5058, 0.7107, 0.3238, 0.7107, 0.2765, 0.06835, 0.6128, 0.1001, 0.6128, 0.1001, 0.6683, 0.06835, 0.6683, 1.631e-08, 0.6683, 0.0, 0.6128, 0.3044, 0.8948, 0.3044, 0.8837, 0.3511, 0.8837, 0.3511, 0.9392, 0.3044, 0.9392, 0.3044, 0.9281, 0.3044, 0.917, 0.3044, 0.9059, 0.0, 0.8915, 0.01099, 0.8915, 0.01099, 0.907, 8.154e-09, 0.907, 0.6821, 0.8254, 0.6821, 0.6434, 0.6975, 0.6434, 0.6975, 0.8254, 0.0, 0.0, 0.0, 0.0, 0.0, 0.0, 0.0, 0.0, 0.0, 0.0, 0.0, 0.0, 0.0, 0.0, 0.0, 0.0, 0.0, 0.0, 0.0, 0.0, 0.0, 0.0, 0.0, 0.0, 0.0, 0.0, 0.0, 0.0, 0.0, 0.0, 0.0, 0.0, 0.0, 0.0, 0.0, 0.0, 0.0, 0.0, 0.0, 0.0, 0.0, 0.0, 0.0, 0.0, 0.0, 0.0, 0.0, 0.0, 0.8316, 0.8896, 0.8138, 0.8896, 0.8138, 0.873, 0.8316, 0.873, 0.954, 0.7159, 0.954, 0.5339, 0.9683, 0.5339, 0.9683, 0.7159, 0.9792, 0.7159, 0.9683, 0.7159, 0.9683, 0.5339, 0.9792, 0.5339, 0.9094, 0.2675, 0.8985, 0.2675, 0.8985, 0.2519, 0.9094, 0.2519, 0.9094, 0.2519, 0.9094, 0.2375, 0.9204, 0.2375, 0.9204, 0.2675, 0.9094, 0.2675, 0.9581, 0.4585, 0.9581, 0.2765, 0.9715, 0.2765, 0.9715, 0.4585, 0.9782, 0.917, 0.9672, 0.917, 0.9672, 0.735, 0.9782, 0.735, 0.02197, 0.8915, 0.02197, 0.9214, 0.01099, 0.9214, 0.01099, 0.907, 0.01099, 0.8915, 0.03296, 0.8915, 0.03296, 0.9349, 0.02197, 0.9349, 0.02197, 0.9214, 0.02197, 0.8915, 0.7097, 0.6434, 0.7097, 0.8254, 0.6975, 0.8254, 0.6975, 0.6434, 0.4829, 0.8503, 0.4719, 0.8503, 0.4719, 0.6683, 0.4829, 0.6683, 0.9314, 0.224, 0.9314, 0.2117, 0.9424, 0.2117, 0.9424, 0.2675, 0.9314, 0.2675, 0.04394, 0.9011, 0.06178, 0.9011, 0.06178, 0.9828, 0.04394, 0.9828, 0.9715, 0.2765, 0.9825, 0.2765, 0.9825, 0.4585, 0.9715, 0.4585, 0.87, 0.6533, 0.881, 0.6533, 0.8809, 0.735, 0.87, 0.735, 0.8138, 0.8896, 0.8316, 0.8896, 0.8316, 0.9713, 0.8138, 0.9713, 0.3876, 0.8503, 0.3876, 0.6683, 0.4427, 0.6683, 0.4427, 0.8503, 0.8966, 0.9324, 0.8498, 0.9324, 0.8498, 0.9212, 0.8498, 0.9101, 0.8498, 0.899, 0.8498, 0.8879, 0.8498, 0.8768, 0.8966, 0.8768, 0.2426, 0.423, 0.1877, 0.423, 0.1877, 0.3504, 0.1877, 0.3031, 0.1877, 0.1211, 0.1877, 0.07383, 0.1877, 0.0, 0.2426, 4.945e-08, 0.3427, 0.0727, 0.3427, 0.0, 0.483, 0.0, 0.483, 0.423, 0.3427, 0.423, 0.3427, 0.3492, 0.3427, 0.12, 0.91, 0.2765, 0.91, 0.5067, 0.8808, 0.5067, 0.8808, 0.2765, 0.525, 0.2991, 0.483, 0.3217, 0.483, 0.2667, 0.6686, 0.3443, 0.4966, 0.3443, 0.483, 0.3217, 0.7107, 0.3217, 0.04394, 0.8915, 0.04394, 0.9472, 0.03296, 0.9472, 0.03296, 0.9349, 0.03296, 0.8915, 0.07963, 0.9576, 0.06178, 0.9576, 0.06178, 0.9448, 0.07963, 0.9448, 0.06178, 0.9011, 0.04394, 0.9011, 0.04394, 0.8915, 0.06178, 0.8915, 0.881, 0.6533, 0.87, 0.6533, 0.865, 0.6434, 0.8739, 0.637, 0.07963, 0.9448, 0.06178, 0.9448, 0.06178, 0.9248, 0.07963, 0.9248, 0.7969, 0.5362, 0.779, 0.5362, 0.779, 0.5259, 0.7969, 0.5259, 0.8739, 0.637, 0.865, 0.6434, 0.8549, 0.6354, 0.8612, 0.6264, 0.07963, 0.9248, 0.06178, 0.9248, 0.06178, 0.9045, 0.07963, 0.9045, 0.7969, 0.5259, 0.779, 0.5259, 0.779, 0.5124, 0.7969, 0.5124, 0.8612, 0.6264, 0.8549, 0.6354, 0.8415, 0.6326, 0.8415, 0.6216, 0.07963, 0.9045, 0.06178, 0.9045, 0.06178, 0.8915, 0.07963, 0.8915, 0.7969, 0.5124, 0.779, 0.5124, 0.779, 0.4982, 0.7969, 0.4982, 0.8415, 0.6216, 0.8415, 0.6326, 0.8274, 0.6351, 0.8213, 0.6259, 0.8494, 0.9709, 0.8316, 0.9709, 0.8316, 0.9547, 0.8494, 0.9547, 0.7969, 0.4982, 0.779, 0.4982, 0.779, 0.4883, 0.7969, 0.4883, 0.8213, 0.6259, 0.8274, 0.6351, 0.8176, 0.6434, 0.8085, 0.6374, 0.8494, 0.9547, 0.8316, 0.9547, 0.8316, 0.873, 0.8494, 0.873, 0.3511, 0.8837, 0.369, 0.8837, 0.369, 0.8934, 0.3511, 0.8934, 0.8085, 0.6374, 0.8176, 0.6434, 0.8122, 0.6534, 0.8013, 0.6533, 0.3511, 0.8934, 0.369, 0.8934, 0.369, 0.975, 0.3511, 0.975, 0.8013, 0.6533, 0.8122, 0.6534, 0.8122, 0.735, 0.8013, 0.735])
me_cube.materials.append(mat_material)
me_cube.use_remesh_preserve_volume = False
me_cube.use_remesh_preserve_attributes = False
me_cube.use_mirror_vertex_groups = False
me_cube.update()

# ---- objects
ob_cube = bpy.data.objects.new('Cube', me_cube)
ob_lamp = bpy.data.objects.new('Lamp', light_lamp)
ob_camera = bpy.data.objects.new('Camera', cam_camera)

# ---- transforms, parenting, visibility, modifiers, constraints
ob_cube.location = (0.0, 0.0, 0.5229)
ob_cube.scale = (0.52, 0.52, 0.52)
ob_cube.lock_rotations_4d = False
ob_cube.empty_display_type = 'ARROWS'
ob_cube.lineart.crease_threshold = 0.0
ob_lamp.location = (4.076, 1.005, 5.904)
ob_lamp.rotation_euler = (0.6503, 0.05522, 1.866)
ob_lamp.lock_rotations_4d = False
ob_lamp.empty_display_type = 'ARROWS'
ob_lamp.color = (0.0, 0.0, 0.0, 0.0)
ob_lamp.lineart.crease_threshold = 0.0
ob_camera.location = (7.481, -6.508, 5.344)
ob_camera.rotation_euler = (1.109, 0.01082, 0.8149)
ob_camera.lock_rotations_4d = False
ob_camera.empty_display_type = 'ARROWS'
ob_camera.color = (0.0, 0.0, 0.0, 0.0)
ob_camera.display_type = 'WIRE'
ob_camera.lineart.crease_threshold = 0.0

# ---- collection membership
col_collection_1.objects.link(ob_cube)
col_collection_1.objects.link(ob_lamp)
col_collection_1.objects.link(ob_camera)

# ---- scene / render settings (as saved in the file)
scene.camera = ob_camera
scene.frame_start = 1; scene.frame_end = 250; scene.frame_set(1)
scene.render.engine = 'CYCLES'
scene.render.resolution_percentage = 50
scene.render.dither_intensity = 0.0
scene.cycles.use_denoising = False
scene.cycles.samples = 10
scene.cycles.sampling_pattern = 'TABULATED_SOBOL'
scene.cycles.light_sampling_threshold = 0.0
scene.cycles.use_adaptive_sampling = False
scene.cycles.use_light_tree = False
scene.cycles.blur_glossy = 0.0
scene.cycles.pixel_filter_type = 'GAUSSIAN'
scene.cycles.sample_clamp_indirect = 0.0
scene.view_settings.view_transform = 'Standard'
bpy.context.view_layer.update()
